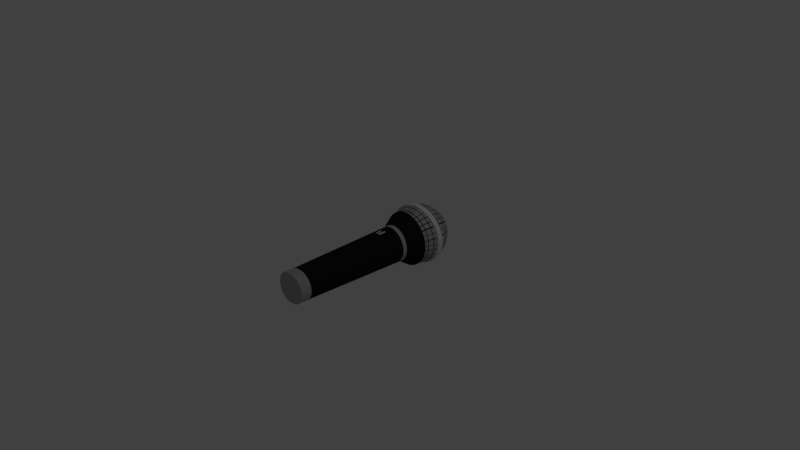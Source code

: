 # Source: micro.blend  (saved by Blender 2.78.0; exported with 4.5.12 LTS)
import bpy
from mathutils import Matrix  # noqa: F401  (used for matrix-valued properties, if any)

bpy.ops.wm.read_factory_settings(use_empty=True)
scene = bpy.context.scene
scene.name = 'Scene'

# ---- collections
col_collection_1 = bpy.data.collections.new('Collection 1'); scene.collection.children.link(col_collection_1)

# ---- materials (node trees are filled in below, after node groups)
mat_micro = bpy.data.materials.new('MICRO')
mat_micro.alpha_threshold = 0.0
mat_micro.use_transparent_shadow = False
mat_micro.diffuse_color = (0.01222, 0.01222, 0.01222, 1.0)
mat_micro.roughness = 0.5
mat_micro.specular_intensity = 0.02542
mat_wire = bpy.data.materials.new('wire')
mat_wire.alpha_threshold = 0.0
mat_wire.use_transparent_shadow = False
mat_wire.diffuse_color = (0.4109, 0.4109, 0.4109, 1.0)
mat_wire.roughness = 0.5
mat_wire.specular_intensity = 0.8727
mat_prata = bpy.data.materials.new('PRATA')
mat_prata.alpha_threshold = 0.0
mat_prata.use_transparent_shadow = False
mat_prata.diffuse_color = (0.7106, 0.7106, 0.7106, 1.0)
mat_prata.roughness = 0.5
mat_prata.specular_intensity = 1.0
mat_material_001 = bpy.data.materials.new('Material.001')
mat_material_001.alpha_threshold = 0.0
mat_material_001.use_transparent_shadow = False
mat_material_001.diffuse_color = (0.08001, 0.08001, 0.08001, 1.0)
mat_material_001.roughness = 0.5

# ---- material node trees

# ---- world
world_world = bpy.data.worlds.new('World'); scene.world = world_world
world_world.color = (0.05088, 0.05088, 0.05088)
world_world.use_sun_shadow = False
world_world.sun_shadow_jitter_overblur = 0.0
world_world.cycles.sampling_method = 'MANUAL'

# ---- cameras
cam_camera = bpy.data.cameras.new('Camera')
cam_camera.clip_end = 100.0
cam_camera.lens = 35.0
cam_camera.sensor_width = 32.0
cam_camera.sensor_height = 18.0
cam_camera.ortho_scale = 7.314
cam_camera.dof.focus_distance = 0.0
cam_camera.dof.aperture_fstop = 128.0

# ---- lights
light_lamp = bpy.data.lights.new('Lamp', 'POINT')
light_lamp.transmission_factor = 0.0
light_lamp.cutoff_distance = 30.0
light_lamp.energy = 100.0
light_lamp.shadow_buffer_clip_start = 1.001
light_lamp.shadow_soft_size = 0.1
light_lamp.shadow_maximum_resolution = 0.006
light_lamp.use_absolute_resolution = True

# ---- meshes
me_cylinder = bpy.data.meshes.new('Cylinder')
me_cylinder.from_pydata([(0.01522, 1.265, -0.08265), (0.02986, 1.242, -0.1562), (0.04335, 1.205, -0.2241), (0.05518, 1.156, -0.2835), (0.06488, 1.095, -0.3323), (0.07209, 1.026, -0.3685), (0.07653, 0.9508, -0.3909), (0.07653, 0.7948, -0.3909), (0.07209, 0.7197, -0.3685), (0.05607, 0.6554, -0.3876), (0.05674, 0.4965, -0.275), (0.02986, 1.265, -0.07821), (0.05857, 1.242, -0.1475), (0.08504, 1.205, -0.2114), (0.1082, 1.156, -0.2674), (0.1273, 1.095, -0.3134), (0.1414, 1.026, -0.3475), (0.1501, 0.9508, -0.3685), (0.1501, 0.7948, -0.3685), (0.1414, 0.7197, -0.3475), (0.1285, 0.6554, -0.3657), (0.1087, 0.4965, -0.2593), (0.04335, 1.265, -0.071), (0.08504, 1.242, -0.1334), (0.1235, 1.205, -0.1909), (0.1571, 1.156, -0.2413), (0.1848, 1.095, -0.2826), (0.2053, 1.026, -0.3134), (0.2179, 0.9508, -0.3323), (0.2179, 0.7948, -0.3323), (0.2053, 0.7197, -0.3134), (0.1952, 0.6554, -0.33), (0.1565, 0.4965, -0.2337), (0.05518, 1.265, -0.0613), (0.1082, 1.242, -0.1144), (0.1571, 1.205, -0.1632), (0.2, 1.156, -0.2061), (0.2352, 1.095, -0.2413), (0.2613, 1.026, -0.2674), (0.2774, 0.9508, -0.2835), (0.2774, 0.7948, -0.2835), (0.2613, 0.7197, -0.2674), (0.2537, 0.6554, -0.282), (0.1985, 0.4965, -0.1992), (0.06488, 1.265, -0.04947), (0.1273, 1.242, -0.09116), (0.1848, 1.205, -0.1296), (0.2352, 1.156, -0.1632), (0.2765, 1.095, -0.1909), (0.3072, 1.026, -0.2114), (0.3262, 0.9508, -0.2241), (0.3262, 0.7948, -0.2241), (0.3072, 0.7197, -0.2114), (0.3017, 0.6554, -0.2235), (0.07209, 1.265, -0.03598), (0.1414, 1.242, -0.0647), (0.2053, 1.205, -0.09116), (0.2613, 1.156, -0.1144), (0.3072, 1.095, -0.1334), (0.3414, 1.026, -0.1475), (0.3624, 0.9508, -0.1562), (0.3624, 0.7948, -0.1562), (0.3414, 0.7197, -0.1475), (0.3374, 0.6554, -0.1568), (0.2585, 0.4965, -0.1094), (0.07653, 1.265, -0.02135), (0.1501, 1.242, -0.03598), (0.2179, 1.205, -0.04947), (0.2774, 1.156, -0.0613), (0.3262, 1.095, -0.071), (0.3624, 1.026, -0.07821), (0.3847, 0.9508, -0.08265), (0.3847, 0.7948, -0.08265), (0.3624, 0.7197, -0.07821), (0.3593, 0.6554, -0.08436), (0.2743, 0.4965, -0.05749), (0.07803, 1.265, -0.006122), (0.1531, 1.242, -0.006122), (0.2222, 1.205, -0.006122), (0.2828, 1.156, -0.006122), (0.3326, 1.095, -0.006122), (0.3695, 1.026, -0.006122), (0.3923, 0.9508, -0.006122), (0.3923, 0.7948, -0.006122), (0.3695, 0.7197, -0.006122), (0.3667, 0.6554, -0.009061), (0.2796, 0.4965, -0.003474), (0.07653, 1.265, 0.009101), (0.1501, 1.242, 0.02374), (0.2179, 1.205, 0.03723), (0.2774, 1.156, 0.04905), (0.3262, 1.095, 0.05876), (0.3624, 1.026, 0.06597), (0.3847, 0.9508, 0.07041), (0.3847, 0.7948, 0.07041), (0.3624, 0.7197, 0.06597), (0.3593, 0.6554, 0.06624), (0.2743, 0.4965, 0.05054), (0.07209, 1.265, 0.02374), (0.1414, 1.242, 0.05245), (0.2053, 1.205, 0.07891), (0.2613, 1.156, 0.1021), (0.3072, 1.095, 0.1211), (0.3414, 1.026, 0.1353), (0.3624, 0.9508, 0.144), (0.3624, 0.7948, 0.144), (0.3414, 0.7197, 0.1353), (0.3374, 0.6554, 0.1386), (0.2585, 0.4965, 0.1025), (0.06488, 1.265, 0.03723), (0.1273, 1.242, 0.07891), (0.1848, 1.205, 0.1173), (0.2352, 1.156, 0.151), (0.2765, 1.095, 0.1786), (0.3072, 1.026, 0.1992), (0.3262, 0.9508, 0.2118), (0.3262, 0.7948, 0.2118), (0.3072, 0.7197, 0.1992), (0.3017, 0.6554, 0.2054), (0.2329, 0.4965, 0.1503), (0.05518, 1.265, 0.04905), (0.1082, 1.242, 0.1021), (0.1571, 1.205, 0.151), (0.2, 1.156, 0.1939), (0.2352, 1.095, 0.229), (0.2613, 1.026, 0.2552), (0.2774, 0.9508, 0.2713), (0.2774, 0.7948, 0.2713), (0.2613, 0.7197, 0.2552), (0.2537, 0.6554, 0.2639), (0.1985, 0.4965, 0.1923), (0.04335, 1.265, 0.05876), (0.08504, 1.242, 0.1211), (0.1235, 1.205, 0.1786), (0.1571, 1.156, 0.229), (0.1848, 1.095, 0.2704), (0.2053, 1.026, 0.3011), (0.2179, 0.9508, 0.3201), (0.2179, 0.7948, 0.3201), (0.2053, 0.7197, 0.3011), (0.1952, 0.6554, 0.3119), (0.1565, 0.4965, 0.2267), (0.02986, 1.265, 0.06597), (0.05857, 1.242, 0.1353), (0.08504, 1.205, 0.1992), (0.1082, 1.156, 0.2552), (0.1273, 1.095, 0.3011), (0.1414, 1.026, 0.3353), (0.1501, 0.9508, 0.3563), (0.1501, 0.7948, 0.3563), (0.1414, 0.7197, 0.3353), (0.1285, 0.6554, 0.3475), (0.1087, 0.4965, 0.2523), (0.01522, 1.265, 0.07041), (0.02986, 1.242, 0.144), (0.04335, 1.205, 0.2118), (0.05518, 1.156, 0.2713), (0.06488, 1.095, 0.3201), (0.07209, 1.026, 0.3563), (0.07653, 0.9508, 0.3786), (0.07653, 0.7948, 0.3786), (0.07209, 0.7197, 0.3563), (0.05607, 0.6554, 0.3695), (0.05674, 0.4965, 0.2681), (-2.885e-09, 1.265, 0.07191), (1.649e-08, 1.242, 0.1469), (1.053e-08, 1.205, 0.2161), (-1.033e-08, 1.156, 0.2767), (-3.417e-08, 1.095, 0.3264), (2.543e-08, 1.026, 0.3634), (-3.417e-08, 0.9508, 0.3862), (-3.417e-08, 0.7948, 0.3862), (2.543e-08, 0.7197, 0.3634), (0.0, 0.6554, 0.3769), (0.0, 0.4965, 0.2734), (-7.241e-08, 1.273, -0.006122), (1.5e-08, 1.265, -0.08415), (3.139e-08, 1.242, -0.1592), (4.331e-08, 1.205, -0.2283), (6.119e-08, 1.156, -0.2889), (1.089e-07, 1.095, -0.3387), (2.543e-08, 1.026, -0.3756), (1.029e-07, 0.9508, -0.3984), (1.029e-07, 0.7948, -0.3984), (2.543e-08, 0.7197, -0.3756), (0.0, 0.6554, -0.395), (0.0, 0.4965, -0.2803), (0.0, -1.111, -0.2082), (0.0, 0.4409, -0.2628), (0.05602, -1.111, -0.2043), (0.03477, 0.4409, -0.2579), (0.09393, -1.111, -0.1928), (0.08292, 0.4409, -0.2433), (0.1289, -1.111, -0.1741), (0.1273, 0.4409, -0.2196), (0.1595, -1.111, -0.149), (0.1662, 0.4409, -0.1876), (0.1846, -1.111, -0.1184), (0.1981, 0.4409, -0.1487), (0.2033, -1.111, -0.08345), (0.2219, 0.4409, -0.1044), (0.2148, -1.111, -0.04554), (0.2365, 0.4409, -0.0562), (0.2187, -1.111, -0.006122), (0.2414, 0.4409, -0.006122), (0.2148, -1.111, 0.0333), (0.2365, 0.4409, 0.04396), (0.2033, -1.111, 0.0712), (0.2219, 0.4409, 0.09212), (0.1846, -1.111, 0.1061), (0.1981, 0.4409, 0.1365), (0.1595, -1.111, 0.1368), (0.1662, 0.4409, 0.1754), (0.1289, -1.111, 0.1619), (0.1273, 0.4409, 0.2073), (0.09393, -1.111, 0.1806), (0.08292, 0.4409, 0.231), (0.05602, -1.111, 0.1921), (0.03477, 0.4409, 0.2457), (0.0, -1.111, 0.1959), (0.0, 0.4409, 0.2506), (0.0, -1.255, -0.2099), (0.05112, -1.255, -0.206), (0.08936, -1.255, -0.1944), (0.1246, -1.255, -0.1756), (0.1555, -1.255, -0.1502), (0.1808, -1.255, -0.1194), (0.1997, -1.255, -0.08412), (0.2113, -1.255, -0.04589), (0.2152, -1.255, -0.006122), (0.2113, -1.255, 0.03364), (0.1997, -1.255, 0.07188), (0.1808, -1.255, 0.1071), (0.1555, -1.255, 0.138), (0.1246, -1.255, 0.1634), (0.08936, -1.255, 0.1822), (0.05112, -1.255, 0.1938), (0.0, -1.255, 0.1977), (0.2331, 0.4967, -0.1556), (0.0, 0.2498, -0.2561), (0.03738, 0.2498, -0.2513), (0.08428, 0.2498, -0.2371), (0.1275, 0.2498, -0.214), (0.1654, 0.2498, -0.1829), (0.1965, 0.2498, -0.145), (0.2196, 0.2498, -0.1018), (0.2338, 0.2498, -0.05489), (0.2386, 0.2498, -0.006122), (0.2338, 0.2498, 0.04265), (0.2196, 0.2498, 0.08954), (0.1965, 0.2498, 0.1328), (0.1654, 0.2498, 0.1706), (0.1275, 0.2498, 0.2017), (0.08428, 0.2498, 0.2248), (0.03738, 0.2498, 0.2391), (0.0, 0.2498, 0.2439), (0.03867, 0.1562, -0.2481), (0.08494, 0.1562, -0.234), (0.1276, 0.1562, -0.2112), (0.165, 0.1562, -0.1806), (0.1957, 0.1562, -0.1432), (0.2185, 0.1562, -0.1005), (0.2325, 0.1562, -0.05425), (0.2372, 0.1562, -0.006122), (0.2325, 0.1562, 0.042), (0.2185, 0.1562, 0.08828), (0.1957, 0.1562, 0.1309), (0.165, 0.1562, 0.1683), (0.1276, 0.1562, 0.199), (0.08494, 0.1562, 0.2218), (0.03867, 0.1562, 0.2358), (0.0, 0.1562, 0.2406), (0.0, 0.1562, -0.2528), (0.02759, 1.156, 0.274), (0.02168, 1.205, 0.214), (0.01493, 1.242, 0.1455), (0.03827, 0.7948, 0.3824), (0.007612, 1.265, 0.07116), (0.03827, 0.9508, 0.3824), (0.03605, 1.026, 0.3599), (0.03903, 0.4965, 0.2707), (0.03244, 1.095, 0.3232), (0.0, 0.6554, 0.3732), (0.03605, 0.7197, 0.3599), (0.02801, -1.111, 0.194), (0.01738, 0.4409, 0.2481), (0.02556, -1.255, 0.1957), (0.01869, 0.2498, 0.2415), (0.01933, 0.1562, 0.2382), (0.0, 0.1874, -0.2539), (0.0, 0.2186, -0.255), (0.03781, 0.2186, -0.2502), (0.03824, 0.1874, -0.2491), (0.0845, 0.2186, -0.2361), (0.08472, 0.1874, -0.235), (0.1275, 0.2186, -0.2131), (0.1276, 0.1874, -0.2121), (0.1652, 0.2186, -0.1821), (0.1651, 0.1874, -0.1813), (0.1962, 0.2186, -0.1444), (0.1959, 0.1874, -0.1438), (0.2192, 0.2186, -0.1014), (0.2188, 0.1874, -0.1009), (0.2334, 0.2186, -0.05468), (0.2329, 0.1874, -0.05446), (0.2381, 0.2186, -0.006122), (0.2377, 0.1874, -0.006122), (0.2334, 0.2186, 0.04243), (0.2329, 0.1874, 0.04222), (0.2192, 0.2186, 0.08912), (0.2188, 0.1874, 0.0887), (0.1962, 0.2186, 0.1322), (0.1959, 0.1874, 0.1315), (0.1652, 0.2186, 0.1699), (0.1651, 0.1874, 0.1691), (0.1275, 0.2186, 0.2008), (0.1276, 0.1874, 0.1999), (0.0845, 0.2186, 0.2238), (0.08472, 0.1874, 0.2228), (0.03781, 0.2186, 0.238), (0.03824, 0.1874, 0.2369), (0.0, 0.2186, 0.2428), (0.0, 0.1874, 0.2417), (0.01891, 0.2186, 0.2404), (0.01912, 0.1874, 0.2393), (0.07728, 0.8338, -0.3946), (0.1516, 0.8338, -0.3721), (0.2201, 0.8338, -0.3355), (0.2801, 0.8338, -0.2862), (0.3294, 0.8338, -0.2262), (0.366, 0.8338, -0.1577), (0.3885, 0.8338, -0.0834), (0.3961, 0.8338, -0.006122), (0.3885, 0.8338, 0.07116), (0.366, 0.8338, 0.1455), (0.3294, 0.8338, 0.214), (0.2801, 0.8338, 0.274), (0.2201, 0.8338, 0.3232), (0.1516, 0.8338, 0.3599), (0.07728, 0.8338, 0.3824), (0.0, 0.8338, 0.39), (0.0, 0.8338, -0.4023), (0.03864, 0.8338, 0.3862), (0.07728, 0.9118, -0.3946), (0.1516, 0.9118, -0.3721), (0.2201, 0.9118, -0.3355), (0.2801, 0.9118, -0.2862), (0.3294, 0.9118, -0.2262), (0.366, 0.9118, -0.1577), (0.3885, 0.9118, -0.0834), (0.3961, 0.9118, -0.006122), (0.3885, 0.9118, 0.07116), (0.366, 0.9118, 0.1455), (0.3294, 0.9118, 0.214), (0.2801, 0.9118, 0.274), (0.2201, 0.9118, 0.3232), (0.1516, 0.9118, 0.3599), (0.07728, 0.9118, 0.3824), (0.0, 0.9118, 0.39), (0.0, 0.9118, -0.4023), (0.03864, 0.9118, 0.3862), (0.07633, 0.8728, -0.4097), (0.188, 0.8728, -0.3723), (0.2571, 0.8728, -0.3353), (0.3177, 0.8728, -0.2856), (0.3675, 0.8728, -0.225), (0.4044, 0.8728, -0.1558), (0.4272, 0.8728, -0.08078), (0.4349, 0.8728, -0.002749), (0.4272, 0.8728, 0.07528), (0.4044, 0.8728, 0.1503), (0.3675, 0.8728, 0.2195), (0.3177, 0.8728, 0.2801), (0.2571, 0.8728, 0.3298), (0.188, 0.8728, 0.3668), (0.08512, 0.8728, 0.3997), (0.0, 0.8728, 0.4099), (0.0, 0.8728, -0.4174), (0.0461, 0.8728, 0.4078), (0.07558, 0.8338, -0.4059), (0.1865, 0.8338, -0.3687), (0.255, 0.8338, -0.3321), (0.315, 0.8338, -0.2829), (0.3643, 0.8338, -0.2228), (0.4009, 0.8338, -0.1543), (0.4234, 0.8338, -0.08003), (0.431, 0.8338, -0.002749), (0.4234, 0.8338, 0.07453), (0.4009, 0.8338, 0.1488), (0.3643, 0.8338, 0.2173), (0.315, 0.8338, 0.2774), (0.255, 0.8338, 0.3266), (0.1865, 0.8338, 0.3632), (0.08437, 0.8338, 0.396), (0.0, 0.8338, 0.406), (0.0, 0.8338, -0.4135), (0.04573, 0.8338, 0.404), (0.07558, 0.9118, -0.4059), (0.1865, 0.9118, -0.3687), (0.255, 0.9118, -0.3321), (0.315, 0.9118, -0.2829), (0.3643, 0.9118, -0.2228), (0.4009, 0.9118, -0.1543), (0.4234, 0.9118, -0.08003), (0.431, 0.9118, -0.002749), (0.4234, 0.9118, 0.07453), (0.4009, 0.9118, 0.1488), (0.3643, 0.9118, 0.2173), (0.315, 0.9118, 0.2774), (0.255, 0.9118, 0.3266), (0.1865, 0.9118, 0.3632), (0.08437, 0.9118, 0.396), (0.0, 0.9118, 0.406), (0.0, 0.9118, -0.4135), (0.04573, 0.9118, 0.404), (0.06578, 0.6318, -0.3368), (0.129, 0.6318, -0.3176), (0.1873, 0.6318, -0.2865), (0.2384, 0.6318, -0.2445), (0.2804, 0.6318, -0.1935), (0.3115, 0.6318, -0.1352), (0.3307, 0.6318, -0.0719), (0.3372, 0.6318, -0.006122), (0.3307, 0.6318, 0.05966), (0.3115, 0.6318, 0.1229), (0.2804, 0.6318, 0.1812), (0.2384, 0.6318, 0.2323), (0.1873, 0.6318, 0.2742), (0.129, 0.6318, 0.3054), (0.06578, 0.6318, 0.3246), (0.0, 0.6318, 0.3311), (0.0, 0.6318, -0.3433), (0.03289, 0.6318, 0.3278), (0.07271, 1.015, -0.3716), (0.1426, 1.015, -0.3504), (0.207, 1.015, -0.316), (0.2635, 1.015, -0.2696), (0.3099, 1.015, -0.2132), (0.3443, 1.015, -0.1487), (0.3655, 1.015, -0.07883), (0.3727, 1.015, -0.006122), (0.3655, 1.015, 0.06658), (0.3443, 1.015, 0.1365), (0.3099, 1.015, 0.2009), (0.2635, 1.015, 0.2574), (0.207, 1.015, 0.3037), (0.1426, 1.015, 0.3382), (0.07271, 1.015, 0.3594), (0.0, 1.015, 0.3666), (0.0, 1.015, -0.3788), (0.03635, 1.015, 0.363), (0.06597, 1.085, -0.3378), (0.1294, 1.085, -0.3186), (0.1879, 1.085, -0.2873), (0.2391, 1.085, -0.2452), (0.2812, 1.085, -0.194), (0.3124, 1.085, -0.1355), (0.3317, 1.085, -0.0721), (0.3382, 1.085, -0.006122), (0.3317, 1.085, 0.05985), (0.3124, 1.085, 0.1233), (0.2812, 1.085, 0.1818), (0.2391, 1.085, 0.233), (0.1879, 1.085, 0.2751), (0.1294, 1.085, 0.3063), (0.06597, 1.085, 0.3256), (0.0, 1.085, 0.332), (0.0, 1.085, -0.3443), (0.03299, 1.085, 0.3288), (0.07673, 0.9405, -0.3919), (0.1505, 0.9405, -0.3695), (0.2185, 0.9405, -0.3331), (0.2781, 0.9405, -0.2842), (0.327, 0.9405, -0.2246), (0.3634, 0.9405, -0.1566), (0.3857, 0.9405, -0.08285), (0.3933, 0.9405, -0.006122), (0.3857, 0.9405, 0.07061), (0.3634, 0.9405, 0.1444), (0.327, 0.9405, 0.2124), (0.2781, 0.9405, 0.272), (0.2185, 0.9405, 0.3209), (0.1505, 0.9405, 0.3572), (0.07673, 0.9405, 0.3796), (0.0, 0.9405, 0.3872), (0.0, 0.9405, -0.3994), (0.03837, 0.9405, 0.3834), (0.07595, 0.785, -0.3879), (0.149, 0.785, -0.3658), (0.2163, 0.785, -0.3298), (0.2753, 0.785, -0.2814), (0.3237, 0.785, -0.2224), (0.3597, 0.785, -0.1551), (0.3818, 0.785, -0.08207), (0.3893, 0.785, -0.006122), (0.3818, 0.785, 0.06983), (0.3597, 0.785, 0.1429), (0.3237, 0.785, 0.2102), (0.2753, 0.785, 0.2692), (0.2163, 0.785, 0.3176), (0.149, 0.785, 0.3536), (0.07595, 0.785, 0.3757), (0.0, 0.785, 0.3832), (0.0, 0.785, -0.3954), (0.03797, 0.785, 0.3794), (0.0713, 0.7088, -0.3646), (0.1399, 0.7088, -0.3438), (0.2031, 0.7088, -0.31), (0.2584, 0.7088, -0.2646), (0.3039, 0.7088, -0.2092), (0.3377, 0.7088, -0.146), (0.3585, 0.7088, -0.07743), (0.3655, 0.7088, -0.006122), (0.3585, 0.7088, 0.06518), (0.3377, 0.7088, 0.1337), (0.3039, 0.7088, 0.1969), (0.2584, 0.7088, 0.2523), (0.2031, 0.7088, 0.2978), (0.1399, 0.7088, 0.3315), (0.0713, 0.7088, 0.3523), (0.0, 0.7088, 0.3594), (0.0, 0.7088, -0.3716), (0.03565, 0.7088, 0.3559), (0.05708, 1.144, -0.2931), (0.112, 1.144, -0.2764), (0.1626, 1.144, -0.2494), (0.2069, 1.144, -0.213), (0.2433, 1.144, -0.1687), (0.2703, 1.144, -0.1181), (0.287, 1.144, -0.0632), (0.2926, 1.144, -0.006122), (0.287, 1.144, 0.05096), (0.2703, 1.144, 0.1058), (0.2433, 1.144, 0.1564), (0.2069, 1.144, 0.2008), (0.1626, 1.144, 0.2372), (0.112, 1.144, 0.2642), (0.05708, 1.144, 0.2809), (0.0, 1.144, 0.2865), (0.0, 1.144, -0.2987), (0.02854, 1.144, 0.2837), (0.04593, 1.195, -0.237), (0.09009, 1.195, -0.2236), (0.1308, 1.195, -0.2019), (0.1665, 1.195, -0.1726), (0.1957, 1.195, -0.1369), (0.2175, 1.195, -0.09621), (0.2309, 1.195, -0.05205), (0.2354, 1.195, -0.006122), (0.2309, 1.195, 0.03981), (0.2175, 1.195, 0.08397), (0.1957, 1.195, 0.1247), (0.1665, 1.195, 0.1603), (0.1308, 1.195, 0.1896), (0.09009, 1.195, 0.2114), (0.04593, 1.195, 0.2248), (0.0, 1.195, 0.2293), (0.0, 1.195, -0.2415), (0.02296, 1.195, 0.227), (0.03176, 1.237, -0.1658), (0.0623, 1.237, -0.1565), (0.09045, 1.237, -0.1415), (0.1151, 1.237, -0.1212), (0.1354, 1.237, -0.09657), (0.1504, 1.237, -0.06842), (0.1597, 1.237, -0.03788), (0.1628, 1.237, -0.006122), (0.1597, 1.237, 0.02564), (0.1504, 1.237, 0.05618), (0.1354, 1.237, 0.08433), (0.1151, 1.237, 0.109), (0.09045, 1.237, 0.1292), (0.0623, 1.237, 0.1443), (0.03176, 1.237, 0.1536), (0.0, 1.237, 0.1567), (0.0, 1.237, -0.1689), (0.01588, 1.237, 0.1551), (0.01808, 1.261, -0.09703), (0.03547, 1.261, -0.09176), (0.0515, 1.261, -0.08319), (0.06554, 1.261, -0.07167), (0.07707, 1.261, -0.05762), (0.08564, 1.261, -0.04159), (0.09091, 1.261, -0.02421), (0.09269, 1.261, -0.006122), (0.09091, 1.261, 0.01196), (0.08564, 1.261, 0.02935), (0.07707, 1.261, 0.04537), (0.06554, 1.261, 0.05942), (0.0515, 1.261, 0.07095), (0.03547, 1.261, 0.07951), (0.01808, 1.261, 0.08479), (0.0, 1.261, 0.08657), (0.0, 1.261, -0.09881), (0.009042, 1.261, 0.08568), (0.0, 0.3821, -0.2608), (0.03557, 0.3821, -0.2559), (0.08334, 0.3821, -0.2414), (0.1274, 0.3821, -0.2178), (0.166, 0.3821, -0.1862), (0.1976, 0.3821, -0.1476), (0.2212, 0.3821, -0.1036), (0.2356, 0.3821, -0.0558), (0.2405, 0.3821, -0.006122), (0.2356, 0.3821, 0.04356), (0.2212, 0.3821, 0.09133), (0.1976, 0.3821, 0.1353), (0.166, 0.3821, 0.1739), (0.1274, 0.3821, 0.2056), (0.08334, 0.3821, 0.2291), (0.03557, 0.3821, 0.2436), (0.0, 0.3821, 0.2485), (0.01779, 0.3821, 0.2461), (0.01675, 1.205, 0.2144), (0.01154, 1.242, 0.1458), (0.005882, 1.265, 0.07133), (0.02957, 0.9508, 0.3833), (0.02785, 1.026, 0.3607), (0.03501, 0.4965, 0.2713), (0.02507, 1.095, 0.324), (0.0, 0.6554, 0.3741), (0.02785, 0.7197, 0.3607), (0.01176, 1.267, 0.05302), (0.02165, -1.111, 0.1944), (0.01975, -1.255, 0.1962), (0.01444, 0.2498, 0.242), (0.01494, 0.1562, 0.2387), (0.02132, 1.156, 0.2746), (0.02957, 0.7948, 0.3833), (0.01343, 0.4409, 0.2487), (0.01477, 0.1874, 0.2398), (0.01461, 0.2186, 0.2409), (0.02986, 0.8338, 0.3871), (0.02986, 0.9118, 0.3871), (0.03563, 0.8728, 0.4083), (0.03534, 0.8338, 0.4045), (0.03534, 0.9118, 0.4045), (0.02542, 0.6318, 0.3286), (0.02809, 1.015, 0.3638), (0.02549, 1.085, 0.3295), (0.02965, 0.9405, 0.3843), (0.02934, 0.785, 0.3803), (0.02755, 0.7088, 0.3567), (0.02205, 1.144, 0.2843), (0.01775, 1.195, 0.2276), (0.01227, 1.237, 0.1555), (0.006987, 1.261, 0.08588), (0.01374, 0.3821, 0.2466), (0.05016, 1.156, 0.2718), (0.06957, 0.7948, 0.3793), (0.0, 1.271, 0.008065), (0.03161, 0.4409, 0.2461), (0.03941, 1.205, 0.2122), (0.02715, 1.242, 0.1443), (0.01384, 1.265, 0.07055), (0.06957, 0.9508, 0.3793), (0.06554, 1.026, 0.3569), (0.05352, 0.4965, 0.2686), (0.05898, 1.095, 0.3206), (0.04587, 0.6554, 0.3702), (0.06554, 0.7197, 0.3569), (0.05093, -1.111, 0.1924), (0.04648, -1.255, 0.1941), (0.03399, 0.2498, 0.2395), (0.03515, 0.1562, 0.2363), (0.03476, 0.1874, 0.2373), (0.03437, 0.2186, 0.2384), (0.07026, 0.8338, 0.3831), (0.07026, 0.9118, 0.3831), (0.07803, 0.8728, 0.4012), (0.07734, 0.8338, 0.3974), (0.07734, 0.9118, 0.3974), (0.0598, 0.6318, 0.3252), (0.0661, 1.015, 0.36), (0.05998, 1.085, 0.3261), (0.06975, 0.9405, 0.3803), (0.06905, 0.785, 0.3764), (0.06482, 0.7088, 0.353), (0.05189, 1.144, 0.2814), (0.04175, 1.195, 0.2252), (0.02887, 1.237, 0.1538), (0.01644, 1.261, 0.08495), (0.03234, 0.3821, 0.2441), (0.01069, 1.267, 0.05635), (0.1396, 0.7948, 0.3595), (0.1396, 0.9508, 0.3595), (0.05447, 1.242, 0.1365), (0.02777, 1.265, 0.0666), (0.1315, 1.026, 0.3383), (0.1013, 0.4965, 0.2546), (0.1181, 0.6554, 0.3507), (0.1184, 1.095, 0.3038), (0.1315, 0.7197, 0.3383), (0.1007, 1.156, 0.2575), (0.07908, 1.205, 0.201), (0.002393, 1.205, 0.2159), (0.001648, 1.242, 0.1468), (0.0008402, 1.265, 0.07183), (0.004224, 0.9508, 0.3857), (0.003979, 1.026, 0.363), (0.02328, 0.4965, 0.2731), (0.003581, 1.095, 0.3261), (0.0, 0.6554, 0.3765), (0.003979, 0.7197, 0.363), (0.08852, -1.111, 0.1822), (0.07604, 0.4409, 0.2331), (0.003092, -1.111, 0.1957), (0.0839, -1.255, 0.1838), (0.002822, -1.255, 0.1975), (0.002063, 0.2498, 0.2436), (0.07758, 0.2498, 0.2269), (0.07833, 0.1562, 0.2238), (0.002134, 0.1562, 0.2403), (0.07808, 0.1874, 0.2248), (0.07783, 0.2186, 0.2258), (0.002111, 0.1874, 0.2414), (0.002087, 0.2186, 0.2425), (0.004265, 0.8338, 0.3896), (0.141, 0.8338, 0.3631), (0.004265, 0.9118, 0.3896), (0.141, 0.9118, 0.3631), (0.1733, 0.8728, 0.3715), (0.005089, 0.8728, 0.4096), (0.005048, 0.8338, 0.4058), (0.1719, 0.8338, 0.3679), (0.005048, 0.9118, 0.4058), (0.1719, 0.9118, 0.3679), (0.003631, 0.6318, 0.3307), (0.12, 0.6318, 0.3081), (0.004013, 1.015, 0.3662), (0.1326, 1.015, 0.3412), (0.003641, 1.085, 0.3317), (0.1204, 1.085, 0.3091), (0.004235, 0.9405, 0.3868), (0.14, 0.9405, 0.3604), (0.004192, 0.785, 0.3828), (0.1385, 0.785, 0.3567), (0.003936, 0.7088, 0.359), (0.1301, 0.7088, 0.3345), (0.003151, 1.144, 0.2862), (0.1041, 1.144, 0.2666), (0.002535, 1.195, 0.229), (0.08378, 1.195, 0.2133), (0.001753, 1.237, 0.1565), (0.05794, 1.237, 0.1456), (0.0009981, 1.261, 0.08647), (0.03299, 1.261, 0.08027), (0.001963, 0.3821, 0.2482), (0.07652, 0.3821, 0.2312), (0.00168, 1.272, 0.002326), (0.003045, 1.156, 0.2764), (0.004224, 0.7948, 0.3857), (0.001919, 0.4409, 0.2503), (0.001528, 1.271, 0.01496), (0.08041, 1.242, 0.1236), (0.04099, 1.265, 0.06002), (0.2061, 0.9508, 0.3264), (0.1941, 1.026, 0.3071), (0.1482, 0.4965, 0.2312), (0.1835, 0.6554, 0.3181), (0.1747, 1.095, 0.2758), (0.1486, 1.156, 0.2336), (0.1941, 0.7197, 0.3071), (0.1167, 1.205, 0.1822), (0.2061, 0.7948, 0.3264), (0.1228, -1.111, 0.1652), (0.1195, 0.4409, 0.2115), (0.1184, -1.255, 0.1667), (0.1199, 0.2498, 0.2058), (0.1201, 0.1562, 0.203), (0.1201, 0.1874, 0.2039), (0.12, 0.2186, 0.2048), (0.2081, 0.8338, 0.3297), (0.2081, 0.9118, 0.3297), (0.245, 0.8728, 0.3363), (0.243, 0.8338, 0.333), (0.243, 0.9118, 0.333), (0.1771, 0.6318, 0.2797), (0.1958, 1.015, 0.3098), (0.1776, 1.085, 0.2805), (0.2066, 0.9405, 0.3273), (0.2045, 0.785, 0.3239), (0.192, 0.7088, 0.3037), (0.1537, 1.144, 0.2419), (0.1237, 1.195, 0.1934), (0.08552, 1.237, 0.1319), (0.04869, 1.261, 0.07245), (0.1197, 0.3821, 0.2097), (0.2523, 1.026, 0.2625), (0.2271, 1.095, 0.2356), (0.1918, 0.4965, 0.1978), (0.2444, 0.6554, 0.2715), (0.1931, 1.156, 0.1995), (0.2523, 0.7197, 0.2625), (0.2679, 0.7948, 0.2791), (0.1517, 1.205, 0.1554), (0.1045, 1.242, 0.1052), (0.05329, 1.265, 0.0506), (0.2679, 0.9508, 0.2791), (0.1546, -1.111, 0.1408), (0.16, 0.4409, 0.1805), (0.1506, -1.255, 0.1421), (0.1593, 0.2498, 0.1756), (0.159, 0.1562, 0.1732), (0.1591, 0.1874, 0.174), (0.1592, 0.2186, 0.1748), (0.2705, 0.8338, 0.2819), (0.2705, 0.9118, 0.2819), (0.3081, 0.8728, 0.288), (0.3054, 0.8338, 0.2852), (0.3054, 0.9118, 0.2852), (0.2303, 0.6318, 0.239), (0.2545, 1.015, 0.2648), (0.2309, 1.085, 0.2397), (0.2686, 0.9405, 0.2798), (0.2659, 0.785, 0.2769), (0.2496, 0.7088, 0.2596), (0.1998, 1.144, 0.2066), (0.1608, 1.195, 0.165), (0.1112, 1.237, 0.1122), (0.0633, 1.261, 0.06126), (0.1598, 0.3821, 0.179), (0.2666, 1.095, 0.1907), (0.2268, 1.156, 0.1612), (0.2963, 0.7197, 0.2125), (0.3145, 0.7948, 0.226), (0.1782, 1.205, 0.1254), (0.1227, 1.242, 0.08445), (0.06256, 1.265, 0.04005), (0.3145, 0.9508, 0.226), (0.2963, 1.026, 0.2125), (0.2247, 0.4965, 0.1604), (0.2902, 0.6554, 0.2193), (0.1786, -1.111, 0.1134), (0.1905, 0.4409, 0.1458), (0.1748, -1.255, 0.1145), (0.189, 0.2498, 0.1418), (0.1883, 0.1562, 0.1399), (0.1886, 0.1874, 0.1405), (0.1888, 0.2186, 0.1412), (0.3176, 0.8338, 0.2283), (0.3176, 0.9118, 0.2283), (0.3556, 0.8728, 0.2339), (0.3525, 0.8338, 0.2317), (0.3525, 0.9118, 0.2317), (0.2703, 0.6318, 0.1934), (0.2988, 1.015, 0.2144), (0.2711, 1.085, 0.194), (0.3153, 0.9405, 0.2266), (0.3121, 0.785, 0.2242), (0.293, 0.7088, 0.2102), (0.2346, 1.144, 0.167), (0.1888, 1.195, 0.1332), (0.1305, 1.237, 0.09022), (0.07432, 1.261, 0.04873), (0.1901, 0.3821, 0.1446), (0.203, 1.205, 0.08319), (0.1398, 1.242, 0.0554), (0.3584, 0.7948, 0.1516), (0.3584, 0.9508, 0.1516), (0.07129, 1.265, 0.02524), (0.3376, 1.026, 0.1424), (0.2557, 0.4965, 0.1078), (0.3334, 0.6554, 0.1461), (0.3038, 1.095, 0.1275), (0.3376, 0.7197, 0.1424), (0.2584, 1.156, 0.1076), (0.2012, -1.111, 0.07509), (0.2192, 0.4409, 0.09706), (0.1976, -1.255, 0.0758), (0.217, 0.2498, 0.09435), (0.2159, 0.1562, 0.09303), (0.2163, 0.1874, 0.09347), (0.2166, 0.2186, 0.09391), (0.3619, 0.8338, 0.1531), (0.3619, 0.9118, 0.1531), (0.4003, 0.8728, 0.158), (0.3968, 0.8338, 0.1565), (0.3968, 0.9118, 0.1565), (0.308, 0.6318, 0.1294), (0.3405, 1.015, 0.1437), (0.309, 1.085, 0.1298), (0.3593, 0.9405, 0.152), (0.3557, 0.785, 0.1504), (0.3339, 0.7088, 0.1408), (0.2673, 1.144, 0.1115), (0.2151, 1.195, 0.0885), (0.1487, 1.237, 0.05931), (0.08468, 1.261, 0.03113), (0.2185, 0.3821, 0.09623), (0.2158, 1.205, 0.0443), (0.1486, 1.242, 0.02861), (0.381, 0.9508, 0.08289), (0.2716, 0.4965, 0.05935), (0.07578, 1.265, 0.01158), (0.3589, 1.026, 0.07773), (0.3556, 0.6554, 0.07853), (0.323, 1.095, 0.06934), (0.2747, 1.156, 0.05806), (0.3589, 0.7197, 0.07773), (0.381, 0.7948, 0.08289), (0.2128, -1.111, 0.03973), (0.234, 0.4409, 0.05213), (0.2093, -1.255, 0.04013), (0.2314, 0.2498, 0.0506), (0.2301, 0.1562, 0.04986), (0.2305, 0.1874, 0.0501), (0.231, 0.2186, 0.05035), (0.3847, 0.8338, 0.08377), (0.3847, 0.9118, 0.08377), (0.4233, 0.8728, 0.08801), (0.4196, 0.8338, 0.08714), (0.4196, 0.9118, 0.08714), (0.3274, 0.6318, 0.07039), (0.3619, 1.015, 0.07844), (0.3284, 1.085, 0.07062), (0.382, 0.9405, 0.08313), (0.3781, 0.785, 0.08222), (0.3549, 0.7088, 0.07681), (0.2841, 1.144, 0.06027), (0.2286, 1.195, 0.0473), (0.1581, 1.237, 0.03082), (0.09002, 1.261, 0.01491), (0.2332, 0.3821, 0.05166), (0.2791, 0.4965, 0.001537), (0.07789, 1.265, -0.00471), (0.3916, 0.9508, 0.0009787), (0.3689, 1.026, 0.0005667), (0.332, 1.095, -0.0001024), (0.3661, 0.6554, -0.002075), (0.2823, 1.156, -0.001003), (0.3689, 0.7197, 0.0005666), (0.3916, 0.7948, 0.0009787), (0.2218, 1.205, -0.0021), (0.1528, 1.242, -0.003352), (0.2183, -1.111, -0.002465), (0.2409, 0.4409, -0.001476), (0.2148, -1.255, -0.002433), (0.2382, 0.2498, -0.001597), (0.2368, 0.1562, -0.001657), (0.2372, 0.1874, -0.001637), (0.2377, 0.2186, -0.001617), (0.3954, 0.8338, 0.001048), (0.3954, 0.9118, 0.001048), (0.4342, 0.8728, 0.004491), (0.4303, 0.8338, 0.004422), (0.4303, 0.9118, 0.004422), (0.3366, 0.6318, -1.872e-05), (0.372, 1.015, 0.0006237), (0.3376, 1.085, -8.527e-07), (0.3926, 0.9405, 0.0009972), (0.3886, 0.785, 0.0009248), (0.3648, 0.7088, 0.0004936), (0.2921, 1.144, -0.0008258), (0.235, 1.195, -0.001861), (0.1625, 1.237, -0.003175), (0.09253, 1.261, -0.004444), (0.2401, 0.3821, -0.001513), (0.3634, 1.026, -0.06801), (0.3271, 1.095, -0.06182), (0.275, 0.4965, -0.04984), (0.3604, 0.6554, -0.0737), (0.3634, 0.7197, -0.06801), (0.2782, 1.156, -0.05349), (0.3858, 0.7948, -0.07182), (0.2185, 1.205, -0.04334), (0.1505, 1.242, -0.03176), (0.07674, 1.265, -0.01919), (0.3858, 0.9508, -0.07182), (0.2153, -1.111, -0.03996), (0.2372, 0.4409, -0.04911), (0.2118, -1.255, -0.04026), (0.2345, 0.2498, -0.04799), (0.2332, 0.1562, -0.04744), (0.2336, 0.1874, -0.04762), (0.234, 0.2186, -0.0478), (0.3896, 0.8338, -0.07246), (0.3896, 0.9118, -0.07246), (0.4283, 0.8728, -0.06973), (0.4245, 0.8338, -0.06909), (0.4245, 0.9118, -0.06909), (0.3316, 0.6318, -0.06259), (0.3665, 1.015, -0.06853), (0.3326, 1.085, -0.06276), (0.3868, 0.9405, -0.07199), (0.3829, 0.785, -0.07132), (0.3595, 0.7088, -0.06733), (0.2878, 1.144, -0.05512), (0.2315, 1.195, -0.04555), (0.1601, 1.237, -0.03339), (0.09116, 1.261, -0.02165), (0.2363, 0.3821, -0.04877), (0.3093, 1.095, -0.1266), (0.263, 1.156, -0.1086), (0.2067, 1.205, -0.08662), (0.3437, 0.7197, -0.14), (0.3649, 0.7948, -0.1482), (0.1424, 1.242, -0.06157), (0.3649, 0.9508, -0.1482), (0.07257, 1.265, -0.03439), (0.3437, 1.026, -0.14), (0.2602, 0.4965, -0.1038), (0.3398, 0.6554, -0.1489), (0.2045, -1.111, -0.07932), (0.2234, 0.4409, -0.09912), (0.2009, -1.255, -0.07996), (0.2211, 0.2498, -0.09668), (0.22, 0.1562, -0.09549), (0.2204, 0.1874, -0.09589), (0.2207, 0.2186, -0.09629), (0.3684, 0.8338, -0.1496), (0.3684, 0.9118, -0.1496), (0.4069, 0.8728, -0.1476), (0.4033, 0.8338, -0.1463), (0.4033, 0.9118, -0.1463), (0.3136, 0.6318, -0.1283), (0.3466, 1.015, -0.1411), (0.3145, 1.085, -0.1286), (0.3658, 0.9405, -0.1486), (0.3621, 0.785, -0.1472), (0.3399, 0.7088, -0.1385), (0.2721, 1.144, -0.1121), (0.219, 1.195, -0.09141), (0.1514, 1.237, -0.0651), (0.08621, 1.261, -0.0397), (0.2227, 0.3821, -0.09837), (0.3139, 0.7197, -0.1991), (0.3332, 0.7948, -0.2109), (0.1887, 1.205, -0.1221), (0.13, 1.242, -0.08604), (0.3332, 0.9508, -0.2109), (0.06628, 1.265, -0.04686), (0.3139, 1.026, -0.1991), (0.3086, 0.6554, -0.2106), (0.2825, 1.095, -0.1798), (0.2402, 1.156, -0.1538), (0.1882, -1.111, -0.1116), (0.2027, 0.4409, -0.1402), (0.1845, -1.255, -0.1125), (0.238, 0.4966, -0.1467), (0.2009, 0.2498, -0.1366), (0.2001, 0.1562, -0.1349), (0.2004, 0.1874, -0.1355), (0.2006, 0.2186, -0.1361), (0.3365, 0.8338, -0.213), (0.3365, 0.9118, -0.213), (0.3746, 0.8728, -0.2116), (0.3714, 0.8338, -0.2096), (0.3714, 0.9118, -0.2096), (0.2864, 0.6318, -0.1822), (0.3165, 1.015, -0.2007), (0.2872, 1.085, -0.1827), (0.3341, 0.9405, -0.2115), (0.3307, 0.785, -0.2094), (0.3104, 0.7088, -0.197), (0.2485, 1.144, -0.1589), (0.2, 1.195, -0.129), (0.1383, 1.237, -0.09113), (0.07873, 1.261, -0.05452), (0.2022, 0.3821, -0.1391), (0.162, 1.205, -0.1574), (0.1116, 1.242, -0.1103), (0.05687, 1.265, -0.05923), (0.2859, 0.9508, -0.2731), (0.2693, 1.026, -0.2576), (0.2424, 1.095, -0.2325), (0.2621, 0.6554, -0.2718), (0.2061, 1.156, -0.1986), (0.2693, 0.7197, -0.2576), (0.2859, 0.7948, -0.2731), (0.1639, -1.111, -0.1437), (0.1718, 0.4409, -0.1809), (0.1599, -1.255, -0.1449), (0.2045, 0.4965, -0.1916), (0.1708, 0.2498, -0.1763), (0.1703, 0.1562, -0.174), (0.1705, 0.1874, -0.1748), (0.1706, 0.2186, -0.1755), (0.2887, 0.8338, -0.2758), (0.2887, 0.9118, -0.2758), (0.3264, 0.8728, -0.275), (0.3236, 0.8338, -0.2724), (0.3236, 0.9118, -0.2724), (0.2457, 0.6318, -0.2356), (0.2716, 1.015, -0.2598), (0.2465, 1.085, -0.2363), (0.2866, 0.9405, -0.2738), (0.2837, 0.785, -0.2711), (0.2664, 0.7088, -0.2549), (0.2132, 1.144, -0.2053), (0.1716, 1.195, -0.1664), (0.1187, 1.237, -0.1169), (0.06756, 1.261, -0.06921), (0.1715, 0.3821, -0.1794), (0.226, 0.9508, -0.3257), (0.2129, 1.026, -0.3071), (0.1623, 0.4965, -0.229), (0.04496, 1.265, -0.06968), (0.1916, 1.095, -0.277), (0.2032, 0.6554, -0.3235), (0.2129, 0.7197, -0.3071), (0.163, 1.156, -0.2365), (0.226, 0.7948, -0.3257), (0.128, 1.205, -0.1871), (0.08819, 1.242, -0.1308), (0.133, -1.111, -0.1707), (0.1326, 0.4409, -0.2152), (0.1288, -1.255, -0.1721), (0.1327, 0.2498, -0.2097), (0.1327, 0.1562, -0.2071), (0.1327, 0.1874, -0.208), (0.1327, 0.2186, -0.2089), (0.2282, 0.8338, -0.3288), (0.2282, 0.9118, -0.3288), (0.2654, 0.8728, -0.3285), (0.2632, 0.8338, -0.3254), (0.2632, 0.9118, -0.3254), (0.1943, 0.6318, -0.2808), (0.2147, 1.015, -0.3097), (0.1949, 1.085, -0.2816), (0.2266, 0.9405, -0.3265), (0.2243, 0.785, -0.3232), (0.2106, 0.7088, -0.3038), (0.1686, 1.144, -0.2445), (0.1356, 1.195, -0.1979), (0.09381, 1.237, -0.1387), (0.05341, 1.261, -0.08162), (0.1326, 0.3821, -0.2135), (0.1495, 1.026, -0.3432), (0.1345, 1.095, -0.3095), (0.1369, 0.6554, -0.3612), (0.1495, 0.7197, -0.3432), (0.1144, 1.156, -0.2641), (0.08989, 1.205, -0.2088), (0.1587, 0.7948, -0.364), (0.06192, 1.242, -0.1457), (0.1587, 0.9508, -0.364), (0.03156, 1.265, -0.0773), (0.1147, 0.4965, -0.256), (0.09834, -1.111, -0.1904), (0.08853, 0.4409, -0.2403), (0.09381, -1.255, -0.1921), (0.08974, 0.2498, -0.2342), (0.09033, 0.1562, -0.2312), (0.09013, 0.1874, -0.2322), (0.08993, 0.2186, -0.2332), (0.1602, 0.8338, -0.3675), (0.1602, 0.9118, -0.3675), (0.1967, 0.8728, -0.3676), (0.1952, 0.8338, -0.3641), (0.1952, 0.9118, -0.3641), (0.1364, 0.6318, -0.3137), (0.1507, 1.015, -0.3461), (0.1368, 1.085, -0.3146), (0.1591, 0.9405, -0.3649), (0.1575, 0.785, -0.3613), (0.1478, 0.7088, -0.3395), (0.1184, 1.144, -0.273), (0.09523, 1.195, -0.2209), (0.06586, 1.237, -0.1546), (0.03749, 1.261, -0.09068), (0.0889, 0.3821, -0.2384), (0.06423, 1.156, -0.2808), (0.05047, 1.205, -0.2219), (0.08393, 0.7197, -0.365), (0.0891, 0.7948, -0.3871), (0.03476, 1.242, -0.1548), (0.0891, 0.9508, -0.3871), (0.06561, 0.4965, -0.2723), (0.01772, 1.265, -0.0819), (0.08393, 1.026, -0.365), (0.06843, 0.6554, -0.3839), (0.07553, 1.095, -0.3291), (0.0625, -1.111, -0.2023), (0.04299, 0.4409, -0.2554), (0.05765, -1.255, -0.2041), (0.04539, 0.2498, -0.2489), (0.04657, 0.1562, -0.2457), (0.04618, 0.1874, -0.2467), (0.04578, 0.2186, -0.2478), (0.08997, 0.8338, -0.3908), (0.08997, 0.9118, -0.3908), (0.09539, 0.8728, -0.4033), (0.09452, 0.8338, -0.3996), (0.09452, 0.9118, -0.3996), (0.07658, 0.6318, -0.3336), (0.08464, 1.015, -0.368), (0.07681, 1.085, -0.3345), (0.08933, 0.9405, -0.3881), (0.08842, 0.785, -0.3842), (0.08301, 0.7088, -0.361), (0.06645, 1.144, -0.2903), (0.05347, 1.195, -0.2347), (0.03698, 1.237, -0.1642), (0.02105, 1.261, -0.09613), (0.04373, 0.3821, -0.2534), (0.002998, 0.7197, -0.3754), (0.003182, 0.7948, -0.3981), (0.001803, 1.205, -0.2282), (0.001242, 1.242, -0.1591), (0.003182, 0.9508, -0.3981), (0.0228, 0.4965, -0.2801), (0.000633, 1.265, -0.08409), (0.002998, 1.026, -0.3754), (0.002331, 0.6554, -0.3947), (0.002698, 1.095, -0.3384), (0.002294, 1.156, -0.2887), (0.00233, -1.111, -0.208), (0.001446, 0.4409, -0.2626), (0.002126, -1.255, -0.2098), (0.001555, 0.2498, -0.2559), (0.001608, 0.1562, -0.2526), (0.00159, 0.1874, -0.2537), (0.001572, 0.2186, -0.2548), (0.003214, 0.8338, -0.4019), (0.003214, 0.9118, -0.4019), (0.003174, 0.8728, -0.417), (0.003143, 0.8338, -0.4132), (0.003143, 0.9118, -0.4132), (0.002735, 0.6318, -0.343), (0.003023, 1.015, -0.3785), (0.002743, 1.085, -0.344), (0.003191, 0.9405, -0.3991), (0.003158, 0.785, -0.3951), (0.002965, 0.7088, -0.3713), (0.002374, 1.144, -0.2985), (0.00191, 1.195, -0.2414), (0.001321, 1.237, -0.1688), (0.0007519, 1.261, -0.09874), (0.001479, 0.3821, -0.2606), (0.03733, 0.2537, -0.2514), (0.08425, 0.2537, -0.2372), (0.1275, 0.2537, -0.2141), (0.1654, 0.2537, -0.183), (0.1965, 0.2537, -0.1451), (0.2196, 0.2537, -0.1018), (0.2339, 0.2537, -0.05492), (0.2387, 0.2537, -0.006122), (0.2339, 0.2537, 0.04267), (0.2196, 0.2537, 0.0896), (0.1965, 0.2537, 0.1328), (0.1654, 0.2537, 0.1707), (0.1275, 0.2537, 0.2018), (0.08425, 0.2537, 0.225), (0.03733, 0.2537, 0.2392), (0.0, 0.2537, 0.244), (0.01867, 0.2537, 0.2416), (0.0, 0.2537, -0.2562), (0.01442, 0.2537, 0.2421), (0.03394, 0.2537, 0.2396), (0.07755, 0.2537, 0.227), (0.00206, 0.2537, 0.2437), (0.1199, 0.2537, 0.2059), (0.1593, 0.2537, 0.1757), (0.1891, 0.2537, 0.1419), (0.217, 0.2537, 0.09441), (0.2314, 0.2537, 0.05063), (0.2382, 0.2537, -0.001595), (0.2345, 0.2537, -0.04801), (0.2212, 0.2537, -0.09673), (0.201, 0.2537, -0.1367), (0.1708, 0.2537, -0.1764), (0.1327, 0.2537, -0.2099), (0.08971, 0.2537, -0.2343), (0.04534, 0.2537, -0.249), (0.001552, 0.2537, -0.256), (0.04735, -0.4776, -0.2262), (0.08944, -0.4776, -0.2134), (0.1282, -0.4776, -0.1927), (0.1622, -0.4776, -0.1648), (0.1901, -0.4776, -0.1308), (0.2109, -0.4776, -0.09199), (0.2236, -0.4776, -0.0499), (0.2279, -0.4776, -0.006122), (0.2236, -0.4776, 0.03765), (0.2109, -0.4776, 0.07974), (0.1901, -0.4776, 0.1185), (0.1622, -0.4776, 0.1525), (0.1282, -0.4776, 0.1804), (0.08944, -0.4776, 0.2012), (0.04735, -0.4776, 0.2139), (0.0, -0.4776, 0.2183), (0.0, -0.4776, -0.2305), (0.02367, -0.4776, 0.2161), (0.01829, -0.4776, 0.2166), (0.04304, -0.4776, 0.2143), (0.002613, -0.4776, 0.218), (0.08342, -0.4776, 0.203), (0.1214, -0.4776, 0.1841), (0.1568, -0.4776, 0.157), (0.1835, -0.4776, 0.1267), (0.2086, -0.4776, 0.08406), (0.2215, -0.4776, 0.04479), (0.2275, -0.4776, -0.002061), (0.2242, -0.4776, -0.0437), (0.2123, -0.4776, -0.08741), (0.1941, -0.4776, -0.1233), (0.1671, -0.4776, -0.1588), (0.1329, -0.4776, -0.1889), (0.09433, -0.4776, -0.2108), (0.05453, -0.4776, -0.224), (0.001969, -0.4776, -0.2303), (0.0, 0.1526, -0.2527), (0.03872, 0.1526, -0.2479), (0.08497, 0.1526, -0.2339), (0.1276, 0.1526, -0.2111), (0.165, 0.1526, -0.1805), (0.1956, 0.1526, -0.1431), (0.2184, 0.1526, -0.1005), (0.2324, 0.1526, -0.05422), (0.2372, 0.1526, -0.006122), (0.2324, 0.1526, 0.04198), (0.2184, 0.1526, 0.08823), (0.1956, 0.1526, 0.1309), (0.165, 0.1526, 0.1682), (0.1276, 0.1526, 0.1989), (0.08497, 0.1526, 0.2217), (0.03872, 0.1526, 0.2357), (0.0, 0.1526, 0.2404), (0.01936, 0.1526, 0.2381), (0.01496, 0.1526, 0.2386), (0.0352, 0.1526, 0.2361), (0.002137, 0.1526, 0.2402), (0.07836, 0.1526, 0.2237), (0.1201, 0.1526, 0.2029), (0.159, 0.1526, 0.1731), (0.1883, 0.1526, 0.1398), (0.2159, 0.1526, 0.09298), (0.2301, 0.1526, 0.04983), (0.2367, 0.1526, -0.001659), (0.2331, 0.1526, -0.04741), (0.2199, 0.1526, -0.09545), (0.2, 0.1526, -0.1349), (0.1703, 0.1526, -0.1739), (0.1327, 0.1526, -0.207), (0.09035, 0.1526, -0.231), (0.04661, 0.1526, -0.2456), (0.00161, 0.1526, -0.2525), (0.003052, 0.2495, 0.2514), (0.0, 0.2495, 0.2516), (0.0, 0.2183, 0.2505), (0.003076, 0.2183, 0.2503), (0.01543, 0.2495, 0.2498), (0.0156, 0.2183, 0.2487)], [], [(1223, 1197, 7, 487), (1180, 325, 379, 1183), (1227, 1199, 1, 559), (1222, 1200, 6, 469), (1228, 1202, 0, 577), (176, 175, 0, 1202), (1220, 1203, 5, 433), (1201, 1204, 9, 10), (1221, 1205, 4, 451), (1225, 1206, 3, 523), (1224, 1196, 8, 505), (1226, 1198, 2, 541), (1192, 1163, 13, 542), (1189, 1165, 18, 488), (874, 334, 388, 877), (1193, 1166, 12, 560), (1188, 1167, 17, 470), (1194, 1169, 11, 578), (0, 175, 11, 1169), (1186, 1170, 16, 434), (1168, 1171, 20, 21), (1187, 1172, 15, 452), (1191, 1162, 14, 524), (1190, 1164, 19, 506), (1153, 1129, 26, 453), (1156, 1131, 30, 507), (1157, 1132, 25, 525), (1158, 1133, 24, 543), (1155, 1134, 29, 489), (1159, 1135, 23, 561), (1078, 328, 382, 1081), (1154, 1136, 28, 471), (1160, 1137, 22, 579), (1152, 1128, 27, 435), (1138, 1130, 31, 32), (11, 175, 22, 1137), (1118, 1095, 38, 436), (22, 175, 33, 1097), (1119, 1098, 37, 454), (1096, 1099, 42, 43), (1122, 1100, 41, 508), (1123, 1101, 36, 526), (1121, 1102, 40, 490), (1124, 1103, 35, 544), (1125, 1104, 34, 562), (807, 355, 409, 810), (1126, 1097, 33, 580), (1120, 1094, 39, 472), (1091, 1061, 45, 563), (1092, 1062, 44, 581), (1086, 1063, 50, 473), (33, 175, 44, 1062), (1084, 1064, 49, 437), (1085, 1065, 48, 455), (1089, 1067, 47, 527), (1088, 1068, 52, 509), (1087, 1069, 51, 491), (1090, 1060, 46, 545), (719, 358, 412, 725), (1053, 1027, 61, 492), (1011, 349, 403, 1014), (1057, 1029, 55, 564), (1052, 1030, 60, 474), (1058, 1031, 54, 582), (44, 175, 54, 1031), (1050, 1032, 59, 438), (1051, 1034, 58, 456), (1055, 1035, 57, 528), (1054, 1026, 62, 510), (1056, 1028, 56, 546), (1021, 993, 68, 529), (1022, 994, 67, 547), (1019, 996, 72, 493), (1023, 997, 66, 565), (718, 338, 392, 724), (1018, 998, 71, 475), (1024, 999, 65, 583), (1016, 1000, 70, 439), (1001, 1002, 74, 75), (54, 175, 65, 999), (1017, 992, 69, 457), (1020, 995, 73, 511), (983, 959, 80, 458), (960, 961, 85, 86), (986, 962, 84, 512), (987, 963, 79, 530), (985, 964, 83, 494), (988, 965, 78, 548), (989, 966, 77, 566), (1044, 329, 383, 1047), (990, 967, 76, 584), (984, 968, 82, 476), (982, 958, 81, 440), (65, 175, 76, 967), (76, 175, 87, 925), (948, 927, 92, 441), (949, 928, 91, 459), (924, 929, 96, 97), (953, 930, 90, 531), (952, 931, 95, 513), (951, 932, 94, 495), (954, 933, 89, 549), (942, 332, 386, 945), (955, 934, 88, 567), (956, 925, 87, 585), (950, 926, 93, 477), (921, 891, 99, 568), (916, 892, 104, 478), (922, 894, 98, 586), (87, 175, 98, 894), (914, 895, 103, 442), (893, 896, 107, 108), (915, 897, 102, 460), (919, 898, 101, 532), (918, 899, 106, 514), (920, 890, 100, 550), (917, 900, 105, 496), (668, 360, 414, 671), (887, 857, 110, 569), (875, 353, 407, 878), (882, 859, 115, 479), (888, 860, 109, 587), (880, 861, 114, 443), (862, 863, 118, 119), (98, 175, 109, 860), (881, 864, 113, 461), (884, 865, 117, 515), (885, 866, 112, 533), (886, 856, 111, 551), (883, 858, 116, 497), (851, 823, 123, 534), (849, 825, 127, 498), (852, 826, 122, 552), (853, 827, 121, 570), (1181, 344, 398, 1184), (854, 828, 120, 588), (848, 829, 126, 480), (846, 830, 125, 444), (109, 175, 120, 828), (847, 822, 124, 462), (831, 832, 129, 130), (850, 824, 128, 516), (813, 789, 135, 463), (790, 791, 140, 141), (817, 792, 134, 535), (816, 793, 139, 517), (815, 794, 138, 499), (818, 795, 133, 553), (908, 333, 387, 911), (819, 796, 132, 571), (820, 797, 131, 589), (814, 798, 137, 481), (120, 175, 131, 797), (812, 788, 136, 445), (786, 755, 142, 590), (131, 175, 142, 755), (778, 757, 147, 446), (758, 759, 151, 152), (779, 760, 146, 464), (783, 761, 145, 536), (782, 762, 150, 518), (784, 763, 144, 554), (781, 764, 149, 500), (806, 336, 390, 809), (785, 754, 143, 572), (780, 756, 148, 482), (1112, 327, 381, 1115), (734, 685, 159, 483), (746, 687, 153, 591), (730, 688, 158, 447), (689, 690, 162, 163), (687, 749, 622, 153), (732, 691, 157, 465), (738, 692, 161, 519), (740, 693, 156, 537), (742, 694, 155, 555), (736, 684, 160, 501), (744, 686, 154, 573), (741, 695, 166, 556), (743, 696, 165, 574), (720, 357, 411, 726), (745, 697, 164, 592), (733, 698, 170, 484), (729, 699, 169, 448), (753, 650, 164, 697), (731, 701, 168, 466), (700, 702, 173, 174), (737, 703, 172, 520), (739, 750, 167, 538), (735, 751, 171, 502), (1229, 1208, 190, 596), (1195, 1174, 192, 597), (1161, 1140, 194, 598), (1127, 1106, 196, 599), (1093, 1071, 198, 600), (1059, 1037, 200, 601), (1025, 1004, 202, 602), (991, 970, 204, 603), (957, 936, 206, 604), (923, 902, 208, 605), (889, 868, 210, 606), (855, 834, 212, 607), (821, 800, 214, 608), (787, 766, 216, 609), (748, 705, 218, 610), (747, 752, 220, 611), (867, 209, 232, 869), (799, 213, 234, 801), (1003, 201, 228, 1005), (935, 205, 230, 937), (1139, 193, 224, 1141), (1070, 197, 226, 1072), (765, 215, 235, 767), (706, 219, 237, 708), (1207, 189, 222, 1209), (901, 207, 231, 903), (833, 211, 233, 835), (1036, 199, 227, 1038), (969, 203, 229, 971), (1173, 191, 223, 1175), (1105, 195, 225, 1107), (704, 217, 236, 707), (1073, 1066, 53, 238), (1039, 238, 53, 1033), (657, 651, 218, 163), (689, 705, 216, 152), (758, 766, 214, 141), (790, 800, 212, 130), (831, 834, 210, 119), (862, 868, 208, 108), (893, 902, 206, 97), (924, 936, 204, 86), (960, 970, 202, 75), (1001, 1004, 200, 64), (1039, 1037, 198, 238), (1073, 1071, 196, 43), (1096, 1106, 194, 32), (1138, 1140, 192, 21), (1168, 1174, 190, 10), (1201, 1208, 188, 186), (625, 709, 1338, 1342), (714, 710, 254, 319), (771, 768, 253, 317), (805, 802, 252, 315), (839, 836, 251, 313), (873, 870, 250, 311), (907, 904, 249, 309), (941, 938, 248, 307), (975, 972, 247, 305), (1009, 1006, 246, 303), (1043, 1040, 245, 301), (1077, 1074, 244, 299), (1111, 1108, 243, 297), (1145, 1142, 242, 295), (1179, 1176, 241, 293), (1213, 1210, 240, 291), (1337, 1211, 256, 1303), (1336, 1177, 257, 1304), (1335, 1143, 258, 1305), (1334, 1109, 259, 1306), (1333, 1075, 260, 1307), (1332, 1041, 261, 1308), (1331, 1007, 262, 1309), (1330, 973, 263, 1310), (1329, 939, 264, 1311), (1328, 905, 265, 1312), (1327, 871, 266, 1313), (1326, 837, 267, 1314), (1325, 803, 268, 1315), (1324, 769, 269, 1316), (1323, 711, 270, 1317), (1322, 712, 271, 1318), (1321, 664, 288, 1319), (666, 663, 287, 323), (618, 629, 285, 280), (661, 284, 286, 662), (682, 651, 285, 612), (676, 649, 276, 504), (678, 648, 273, 540), (677, 660, 283, 522), (657, 659, 282, 280), (674, 658, 281, 468), (673, 656, 279, 450), (675, 655, 278, 486), (681, 654, 277, 594), (1045, 348, 402, 1048), (680, 653, 275, 576), (679, 652, 274, 558), (664, 665, 324, 288), (665, 666, 323, 324), (1211, 1212, 292, 256), (1212, 1213, 291, 292), (1177, 1178, 294, 257), (1178, 1179, 293, 294), (1143, 1144, 296, 258), (1144, 1145, 295, 296), (1109, 1110, 298, 259), (1110, 1111, 297, 298), (1075, 1076, 300, 260), (1076, 1077, 299, 300), (1041, 1042, 302, 261), (1042, 1043, 301, 302), (1007, 1008, 304, 262), (1008, 1009, 303, 304), (973, 974, 306, 263), (974, 975, 305, 306), (939, 940, 308, 264), (940, 941, 307, 308), (905, 906, 310, 265), (906, 907, 309, 310), (871, 872, 312, 266), (872, 873, 311, 312), (837, 838, 314, 267), (838, 839, 313, 314), (803, 804, 316, 268), (804, 805, 315, 316), (769, 770, 318, 269), (770, 771, 317, 318), (711, 713, 320, 270), (713, 714, 319, 320), (712, 715, 322, 271), (715, 716, 321, 322), (649, 667, 342, 276), (751, 717, 340, 171), (684, 718, 339, 160), (764, 772, 338, 149), (794, 806, 337, 138), (825, 840, 336, 127), (858, 874, 335, 116), (900, 908, 334, 105), (932, 942, 333, 94), (964, 976, 332, 83), (996, 1010, 331, 72), (1027, 1044, 330, 61), (1069, 1078, 329, 51), (1102, 1112, 328, 40), (1134, 1146, 327, 29), (1165, 1180, 326, 18), (1197, 1214, 325, 7), (772, 337, 391, 775), (976, 331, 385, 979), (667, 339, 393, 670), (909, 352, 406, 912), (1215, 343, 397, 1218), (1113, 346, 400, 1116), (1146, 326, 380, 1149), (840, 335, 389, 843), (773, 356, 410, 776), (1079, 347, 401, 1082), (977, 350, 404, 980), (1010, 330, 384, 1013), (632, 342, 396, 635), (1214, 341, 395, 1217), (943, 351, 405, 946), (841, 354, 408, 844), (1147, 345, 399, 1150), (1217, 1216, 361, 379), (1183, 1182, 362, 380), (1149, 1148, 363, 381), (1115, 1114, 364, 382), (1081, 1080, 365, 383), (1047, 1046, 366, 384), (1013, 1012, 367, 385), (979, 978, 368, 386), (945, 944, 369, 387), (911, 910, 370, 388), (877, 876, 371, 389), (843, 842, 372, 390), (809, 808, 373, 391), (775, 774, 374, 392), (724, 721, 375, 393), (723, 722, 376, 394), (670, 669, 378, 396), (669, 671, 414, 378), (722, 725, 412, 376), (721, 726, 411, 375), (774, 776, 410, 374), (808, 810, 409, 373), (842, 844, 408, 372), (876, 878, 407, 371), (910, 912, 406, 370), (944, 946, 405, 369), (978, 980, 404, 368), (1012, 1014, 403, 367), (1046, 1048, 402, 366), (1080, 1082, 401, 365), (1114, 1116, 400, 364), (1148, 1150, 399, 363), (1182, 1184, 398, 362), (1216, 1218, 397, 361), (659, 672, 432, 282), (702, 727, 430, 173), (690, 728, 429, 162), (759, 777, 428, 151), (791, 811, 427, 140), (832, 845, 426, 129), (863, 879, 425, 118), (896, 913, 424, 107), (929, 947, 423, 96), (961, 981, 422, 85), (1002, 1015, 421, 74), (1033, 1049, 420, 63), (1066, 1083, 419, 53), (1099, 1117, 418, 42), (1130, 1151, 417, 31), (1171, 1185, 416, 20), (1204, 1219, 415, 9), (655, 673, 450, 278), (698, 729, 448, 170), (685, 730, 447, 159), (756, 778, 446, 148), (798, 812, 445, 137), (829, 846, 444, 126), (859, 880, 443, 115), (892, 914, 442, 104), (926, 948, 441, 93), (968, 982, 440, 82), (998, 1016, 439, 71), (1030, 1050, 438, 60), (1063, 1084, 437, 50), (1094, 1118, 436, 39), (1136, 1152, 435, 28), (1167, 1186, 434, 17), (1200, 1220, 433, 6), (656, 674, 468, 279), (699, 731, 466, 169), (688, 732, 465, 158), (757, 779, 464, 147), (788, 813, 463, 136), (830, 847, 462, 125), (861, 881, 461, 114), (895, 915, 460, 103), (927, 949, 459, 92), (958, 983, 458, 81), (1000, 1017, 457, 70), (1032, 1051, 456, 59), (1064, 1085, 455, 49), (1095, 1119, 454, 38), (1128, 1153, 453, 27), (1170, 1187, 452, 16), (1203, 1221, 451, 5), (668, 675, 486, 360), (719, 733, 484, 358), (720, 734, 483, 357), (773, 780, 482, 356), (807, 814, 481, 355), (841, 848, 480, 354), (875, 882, 479, 353), (909, 916, 478, 352), (943, 950, 477, 351), (977, 984, 476, 350), (1011, 1018, 475, 349), (1045, 1052, 474, 348), (1079, 1086, 473, 347), (1113, 1120, 472, 346), (1147, 1154, 471, 345), (1181, 1188, 470, 344), (1215, 1222, 469, 343), (660, 676, 504, 283), (703, 735, 502, 172), (692, 736, 501, 161), (762, 781, 500, 150), (793, 815, 499, 139), (824, 849, 498, 128), (865, 883, 497, 117), (899, 917, 496, 106), (931, 951, 495, 95), (962, 985, 494, 84), (995, 1019, 493, 73), (1026, 1053, 492, 62), (1068, 1087, 491, 52), (1100, 1121, 490, 41), (1131, 1155, 489, 30), (1164, 1189, 488, 19), (1196, 1223, 487, 8), (672, 677, 522, 432), (727, 737, 520, 430), (728, 738, 519, 429), (777, 782, 518, 428), (811, 816, 517, 427), (845, 850, 516, 426), (879, 884, 515, 425), (913, 918, 514, 424), (947, 952, 513, 423), (981, 986, 512, 422), (1015, 1020, 511, 421), (1049, 1054, 510, 420), (1083, 1088, 509, 419), (1117, 1122, 508, 418), (1151, 1156, 507, 417), (1185, 1190, 506, 416), (1219, 1224, 505, 415), (658, 678, 540, 281), (701, 739, 538, 168), (691, 740, 537, 157), (760, 783, 536, 146), (789, 817, 535, 135), (822, 851, 534, 124), (864, 885, 533, 113), (897, 919, 532, 102), (928, 953, 531, 91), (959, 987, 530, 80), (992, 1021, 529, 69), (1034, 1055, 528, 58), (1065, 1089, 527, 48), (1098, 1123, 526, 37), (1129, 1157, 525, 26), (1172, 1191, 524, 15), (1205, 1225, 523, 4), (648, 679, 558, 273), (750, 741, 556, 167), (693, 742, 555, 156), (761, 784, 554, 145), (792, 818, 553, 134), (823, 852, 552, 123), (866, 886, 551, 112), (898, 920, 550, 101), (930, 954, 549, 90), (963, 988, 548, 79), (993, 1022, 547, 68), (1035, 1056, 546, 57), (1067, 1090, 545, 47), (1101, 1124, 544, 36), (1132, 1158, 543, 25), (1162, 1192, 542, 14), (1206, 1226, 541, 3), (652, 680, 576, 274), (695, 743, 574, 166), (694, 744, 573, 155), (763, 785, 572, 144), (795, 819, 571, 133), (826, 853, 570, 122), (856, 887, 569, 111), (890, 921, 568, 100), (933, 955, 567, 89), (965, 989, 566, 78), (994, 1023, 565, 67), (1028, 1057, 564, 56), (1060, 1091, 563, 46), (1103, 1125, 562, 35), (1133, 1159, 561, 24), (1163, 1193, 560, 13), (1198, 1227, 559, 2), (653, 681, 594, 275), (696, 745, 592, 165), (686, 746, 591, 154), (754, 786, 590, 143), (796, 820, 589, 132), (827, 854, 588, 121), (857, 888, 587, 110), (891, 922, 586, 99), (934, 956, 585, 88), (966, 990, 584, 77), (997, 1024, 583, 66), (1029, 1058, 582, 55), (1061, 1092, 581, 45), (1104, 1126, 580, 34), (1135, 1160, 579, 23), (1166, 1194, 578, 12), (1199, 1228, 577, 1), (1249, 682, 612, 1246), (1251, 747, 611, 1245), (1250, 748, 610, 1244), (1252, 787, 609, 1243), (1253, 821, 608, 1242), (1254, 855, 607, 1241), (1255, 889, 606, 1240), (1256, 923, 605, 1239), (1257, 957, 604, 1238), (1258, 991, 603, 1237), (1259, 1025, 602, 1236), (1260, 1059, 601, 1235), (1261, 1093, 600, 1234), (1262, 1127, 599, 1233), (1263, 1161, 598, 1232), (1264, 1195, 597, 1231), (1265, 1229, 596, 1230), (1246, 612, 647, 1248), (275, 594, 646, 614), (274, 576, 645, 613), (273, 558, 644, 627), (281, 540, 643, 619), (432, 522, 642, 637), (283, 504, 641, 621), (360, 486, 640, 633), (279, 468, 639, 617), (278, 450, 638, 616), (282, 432, 637, 620), (378, 414, 636, 634), (396, 378, 634, 635), (717, 632, 635, 723), (276, 342, 632, 628), (324, 323, 631, 630), (288, 324, 630, 626), (700, 752, 629, 618), (1319, 288, 626, 1320), (323, 287, 625, 631), (284, 623, 624, 286), (612, 285, 629, 647), (504, 276, 628, 641), (540, 273, 627, 643), (522, 283, 621, 642), (280, 282, 620, 618), (468, 281, 619, 639), (654, 683, 615, 277), (450, 279, 617, 638), (486, 278, 616, 640), (594, 277, 615, 646), (576, 275, 614, 645), (558, 274, 613, 644), (360, 633, 636, 414), (153, 622, 683, 654), (1244, 610, 682, 1249), (154, 591, 681, 653), (155, 573, 680, 652), (156, 555, 679, 648), (157, 537, 678, 658), (429, 519, 677, 672), (161, 501, 676, 660), (357, 483, 675, 668), (158, 465, 674, 656), (159, 447, 673, 655), (162, 429, 672, 659), (375, 411, 671, 669), (393, 375, 669, 670), (342, 667, 670, 396), (160, 339, 667, 649), (320, 319, 666, 665), (270, 320, 665, 664), (555, 155, 652, 679), (573, 154, 653, 680), (591, 153, 654, 681), (483, 159, 655, 675), (447, 158, 656, 673), (465, 157, 658, 674), (163, 162, 659, 657), (519, 161, 660, 677), (537, 156, 648, 678), (501, 160, 649, 676), (610, 218, 651, 682), (217, 661, 662, 236), (319, 254, 663, 666), (1317, 270, 664, 1321), (280, 285, 651, 657), (749, 175, 650, 753), (357, 668, 671, 411), (622, 749, 753, 683), (174, 220, 752, 700), (340, 717, 723, 394), (1243, 609, 748, 1250), (1248, 647, 747, 1251), (143, 590, 746, 686), (614, 646, 745, 696), (144, 572, 744, 694), (613, 645, 743, 695), (145, 554, 742, 693), (627, 644, 741, 750), (146, 536, 740, 691), (619, 643, 739, 701), (428, 518, 738, 728), (637, 642, 737, 727), (150, 500, 736, 692), (621, 641, 735, 703), (356, 482, 734, 720), (633, 640, 733, 719), (147, 464, 732, 688), (617, 639, 731, 699), (148, 446, 730, 685), (616, 638, 729, 698), (151, 428, 728, 690), (620, 637, 727, 702), (374, 410, 726, 721), (634, 636, 725, 722), (635, 634, 722, 723), (392, 374, 721, 724), (149, 338, 718, 684), (628, 632, 717, 751), (630, 631, 716, 715), (626, 630, 715, 712), (318, 317, 714, 713), (269, 318, 713, 711), (1320, 626, 712, 1322), (1316, 269, 711, 1323), (317, 253, 710, 714), (716, 631, 1343, 1341), (163, 218, 705, 689), (215, 704, 707, 235), (623, 706, 708, 624), (647, 629, 752, 747), (609, 216, 705, 748), (641, 628, 751, 735), (643, 627, 750, 739), (642, 621, 703, 737), (618, 620, 702, 700), (639, 619, 701, 731), (683, 753, 697, 615), (638, 617, 699, 729), (640, 616, 698, 733), (646, 615, 697, 745), (356, 720, 726, 410), (645, 614, 696, 743), (644, 613, 695, 741), (572, 143, 686, 744), (500, 149, 684, 736), (554, 144, 694, 742), (536, 145, 693, 740), (518, 150, 692, 738), (464, 146, 691, 732), (142, 175, 749, 687), (152, 151, 690, 689), (446, 147, 688, 730), (590, 142, 687, 746), (482, 148, 685, 734), (339, 718, 724, 393), (633, 719, 725, 636), (1242, 608, 787, 1252), (132, 589, 786, 754), (133, 571, 785, 763), (134, 553, 784, 761), (135, 535, 783, 760), (427, 517, 782, 777), (139, 499, 781, 762), (355, 481, 780, 773), (136, 463, 779, 757), (137, 445, 778, 756), (140, 427, 777, 759), (373, 409, 776, 774), (391, 373, 774, 775), (355, 773, 776, 409), (338, 772, 775, 392), (138, 337, 772, 764), (316, 315, 771, 770), (268, 316, 770, 769), (1315, 268, 769, 1324), (315, 252, 768, 771), (152, 216, 766, 758), (213, 765, 767, 234), (608, 214, 766, 787), (481, 137, 756, 780), (571, 132, 754, 785), (499, 138, 764, 781), (553, 133, 763, 784), (517, 139, 762, 782), (535, 134, 761, 783), (463, 135, 760, 779), (141, 140, 759, 758), (445, 136, 757, 778), (589, 131, 755, 786), (1241, 607, 821, 1253), (121, 588, 820, 796), (122, 570, 819, 795), (123, 552, 818, 792), (124, 534, 817, 789), (426, 516, 816, 811), (128, 498, 815, 793), (354, 480, 814, 807), (125, 462, 813, 788), (126, 444, 812, 798), (129, 426, 811, 791), (372, 408, 810, 808), (390, 372, 808, 809), (127, 336, 806, 794), (314, 313, 805, 804), (267, 314, 804, 803), (1314, 267, 803, 1325), (313, 251, 802, 805), (141, 214, 800, 790), (211, 799, 801, 233), (607, 212, 800, 821), (337, 806, 809, 391), (444, 125, 788, 812), (480, 126, 798, 814), (588, 120, 797, 820), (570, 121, 796, 819), (552, 122, 795, 818), (498, 127, 794, 815), (516, 128, 793, 816), (534, 123, 792, 817), (130, 129, 791, 790), (462, 124, 789, 813), (354, 807, 810, 408), (1240, 606, 855, 1254), (110, 587, 854, 827), (111, 569, 853, 826), (112, 551, 852, 823), (113, 533, 851, 822), (425, 515, 850, 845), (117, 497, 849, 824), (353, 479, 848, 841), (114, 461, 847, 830), (115, 443, 846, 829), (118, 425, 845, 832), (371, 407, 844, 842), (389, 371, 842, 843), (353, 841, 844, 407), (336, 840, 843, 390), (116, 335, 840, 825), (312, 311, 839, 838), (266, 312, 838, 837), (1313, 266, 837, 1326), (311, 250, 836, 839), (130, 212, 834, 831), (209, 833, 835, 232), (606, 210, 834, 855), (515, 117, 824, 850), (119, 118, 832, 831), (461, 113, 822, 847), (443, 114, 830, 846), (479, 115, 829, 848), (587, 109, 828, 854), (569, 110, 827, 853), (551, 111, 826, 852), (497, 116, 825, 849), (533, 112, 823, 851), (1239, 605, 889, 1255), (99, 586, 888, 857), (100, 568, 887, 856), (101, 550, 886, 866), (102, 532, 885, 864), (424, 514, 884, 879), (106, 496, 883, 865), (352, 478, 882, 875), (103, 460, 881, 861), (104, 442, 880, 859), (107, 424, 879, 863), (370, 406, 878, 876), (388, 370, 876, 877), (105, 334, 874, 858), (310, 309, 873, 872), (265, 310, 872, 871), (1312, 265, 871, 1327), (309, 249, 870, 873), (119, 210, 868, 862), (207, 867, 869, 231), (605, 208, 868, 889), (496, 105, 858, 883), (550, 100, 856, 886), (532, 101, 866, 885), (514, 106, 865, 884), (460, 102, 864, 881), (108, 107, 863, 862), (442, 103, 861, 880), (586, 98, 860, 888), (478, 104, 859, 882), (352, 875, 878, 406), (568, 99, 857, 887), (335, 874, 877, 389), (1238, 604, 923, 1256), (88, 585, 922, 891), (89, 567, 921, 890), (90, 549, 920, 898), (91, 531, 919, 897), (423, 513, 918, 913), (95, 495, 917, 899), (351, 477, 916, 909), (92, 459, 915, 895), (93, 441, 914, 892), (96, 423, 913, 896), (369, 405, 912, 910), (387, 369, 910, 911), (351, 909, 912, 405), (94, 333, 908, 900), (308, 307, 907, 906), (264, 308, 906, 905), (1311, 264, 905, 1328), (307, 248, 904, 907), (108, 208, 902, 893), (205, 901, 903, 230), (604, 206, 902, 923), (334, 908, 911, 388), (495, 94, 900, 917), (549, 89, 890, 920), (513, 95, 899, 918), (531, 90, 898, 919), (459, 91, 897, 915), (97, 96, 896, 893), (441, 92, 895, 914), (585, 87, 894, 922), (477, 93, 892, 916), (567, 88, 891, 921), (1237, 603, 957, 1257), (77, 584, 956, 934), (78, 566, 955, 933), (79, 548, 954, 930), (80, 530, 953, 928), (422, 512, 952, 947), (84, 494, 951, 931), (350, 476, 950, 943), (81, 458, 949, 927), (82, 440, 948, 926), (85, 422, 947, 929), (368, 404, 946, 944), (386, 368, 944, 945), (350, 943, 946, 404), (83, 332, 942, 932), (306, 305, 941, 940), (263, 306, 940, 939), (1310, 263, 939, 1329), (305, 247, 938, 941), (97, 206, 936, 924), (203, 935, 937, 229), (603, 204, 936, 957), (476, 82, 926, 950), (584, 76, 925, 956), (566, 77, 934, 955), (333, 942, 945, 387), (548, 78, 933, 954), (494, 83, 932, 951), (512, 84, 931, 952), (530, 79, 930, 953), (86, 85, 929, 924), (458, 80, 928, 949), (440, 81, 927, 948), (1236, 602, 991, 1258), (66, 583, 990, 966), (67, 565, 989, 965), (68, 547, 988, 963), (69, 529, 987, 959), (421, 511, 986, 981), (73, 493, 985, 962), (349, 475, 984, 977), (70, 457, 983, 958), (71, 439, 982, 968), (74, 421, 981, 961), (367, 403, 980, 978), (385, 367, 978, 979), (349, 977, 980, 403), (332, 976, 979, 386), (72, 331, 976, 964), (304, 303, 975, 974), (262, 304, 974, 973), (1309, 262, 973, 1330), (303, 246, 972, 975), (86, 204, 970, 960), (201, 969, 971, 228), (602, 202, 970, 991), (439, 70, 958, 982), (475, 71, 968, 984), (583, 65, 967, 990), (565, 66, 966, 989), (547, 67, 965, 988), (493, 72, 964, 985), (529, 68, 963, 987), (511, 73, 962, 986), (75, 74, 961, 960), (457, 69, 959, 983), (1235, 601, 1025, 1259), (55, 582, 1024, 997), (56, 564, 1023, 994), (57, 546, 1022, 993), (58, 528, 1021, 992), (420, 510, 1020, 1015), (62, 492, 1019, 995), (348, 474, 1018, 1011), (59, 456, 1017, 1000), (60, 438, 1016, 998), (63, 420, 1015, 1002), (366, 402, 1014, 1012), (384, 366, 1012, 1013), (331, 1010, 1013, 385), (61, 330, 1010, 996), (302, 301, 1009, 1008), (261, 302, 1008, 1007), (1308, 261, 1007, 1331), (301, 245, 1006, 1009), (75, 202, 1004, 1001), (199, 1003, 1005, 227), (601, 200, 1004, 1025), (510, 62, 995, 1020), (456, 58, 992, 1017), (64, 63, 1002, 1001), (438, 59, 1000, 1016), (582, 54, 999, 1024), (474, 60, 998, 1018), (564, 55, 997, 1023), (492, 61, 996, 1019), (546, 56, 994, 1022), (528, 57, 993, 1021), (348, 1011, 1014, 402), (1234, 600, 1059, 1260), (45, 581, 1058, 1029), (46, 563, 1057, 1028), (47, 545, 1056, 1035), (48, 527, 1055, 1034), (419, 509, 1054, 1049), (52, 491, 1053, 1026), (347, 473, 1052, 1045), (49, 455, 1051, 1032), (50, 437, 1050, 1030), (53, 419, 1049, 1033), (365, 401, 1048, 1046), (383, 365, 1046, 1047), (51, 329, 1044, 1027), (300, 299, 1043, 1042), (260, 300, 1042, 1041), (347, 1045, 1048, 401), (1307, 260, 1041, 1332), (299, 244, 1040, 1043), (64, 200, 1037, 1039), (64, 1039, 1033, 63), (197, 1036, 1038, 226), (600, 198, 1037, 1059), (330, 1044, 1047, 384), (545, 46, 1028, 1056), (509, 52, 1026, 1054), (527, 47, 1035, 1055), (455, 48, 1034, 1051), (437, 49, 1032, 1050), (581, 44, 1031, 1058), (473, 50, 1030, 1052), (563, 45, 1029, 1057), (491, 51, 1027, 1053), (1233, 599, 1093, 1261), (34, 580, 1092, 1061), (35, 562, 1091, 1060), (36, 544, 1090, 1067), (37, 526, 1089, 1065), (418, 508, 1088, 1083), (41, 490, 1087, 1068), (346, 472, 1086, 1079), (38, 454, 1085, 1064), (39, 436, 1084, 1063), (42, 418, 1083, 1066), (364, 400, 1082, 1080), (382, 364, 1080, 1081), (346, 1079, 1082, 400), (40, 328, 1078, 1069), (298, 297, 1077, 1076), (259, 298, 1076, 1075), (1306, 259, 1075, 1333), (297, 243, 1074, 1077), (238, 198, 1071, 1073), (43, 42, 1066, 1073), (195, 1070, 1072, 225), (599, 196, 1071, 1093), (544, 35, 1060, 1090), (490, 40, 1069, 1087), (508, 41, 1068, 1088), (526, 36, 1067, 1089), (454, 37, 1065, 1085), (436, 38, 1064, 1084), (472, 39, 1063, 1086), (580, 33, 1062, 1092), (562, 34, 1061, 1091), (329, 1078, 1081, 383), (1232, 598, 1127, 1262), (23, 579, 1126, 1104), (24, 561, 1125, 1103), (25, 543, 1124, 1101), (26, 525, 1123, 1098), (417, 507, 1122, 1117), (30, 489, 1121, 1100), (345, 471, 1120, 1113), (27, 453, 1119, 1095), (28, 435, 1118, 1094), (31, 417, 1117, 1099), (363, 399, 1116, 1114), (381, 363, 1114, 1115), (345, 1113, 1116, 399), (29, 327, 1112, 1102), (296, 295, 1111, 1110), (258, 296, 1110, 1109), (1305, 258, 1109, 1334), (295, 242, 1108, 1111), (43, 196, 1106, 1096), (193, 1105, 1107, 224), (598, 194, 1106, 1127), (328, 1112, 1115, 382), (471, 28, 1094, 1120), (579, 22, 1097, 1126), (561, 23, 1104, 1125), (543, 24, 1103, 1124), (489, 29, 1102, 1121), (525, 25, 1101, 1123), (507, 30, 1100, 1122), (32, 31, 1099, 1096), (453, 26, 1098, 1119), (435, 27, 1095, 1118), (1231, 597, 1161, 1263), (12, 578, 1160, 1135), (13, 560, 1159, 1133), (14, 542, 1158, 1132), (15, 524, 1157, 1129), (416, 506, 1156, 1151), (19, 488, 1155, 1131), (344, 470, 1154, 1147), (16, 452, 1153, 1128), (17, 434, 1152, 1136), (20, 416, 1151, 1130), (362, 398, 1150, 1148), (380, 362, 1148, 1149), (344, 1147, 1150, 398), (327, 1146, 1149, 381), (18, 326, 1146, 1134), (294, 293, 1145, 1144), (257, 294, 1144, 1143), (1304, 257, 1143, 1335), (293, 241, 1142, 1145), (32, 194, 1140, 1138), (191, 1139, 1141, 223), (597, 192, 1140, 1161), (21, 20, 1130, 1138), (434, 16, 1128, 1152), (578, 11, 1137, 1160), (470, 17, 1136, 1154), (560, 12, 1135, 1159), (488, 18, 1134, 1155), (542, 13, 1133, 1158), (524, 14, 1132, 1157), (506, 19, 1131, 1156), (452, 15, 1129, 1153), (1230, 596, 1195, 1264), (1, 577, 1194, 1166), (2, 559, 1193, 1163), (3, 541, 1192, 1162), (4, 523, 1191, 1172), (415, 505, 1190, 1185), (8, 487, 1189, 1164), (343, 469, 1188, 1181), (5, 451, 1187, 1170), (6, 433, 1186, 1167), (9, 415, 1185, 1171), (361, 397, 1184, 1182), (379, 361, 1182, 1183), (7, 325, 1180, 1165), (292, 291, 1179, 1178), (256, 292, 1178, 1177), (1303, 256, 1177, 1336), (291, 240, 1176, 1179), (21, 192, 1174, 1168), (189, 1173, 1175, 222), (596, 190, 1174, 1195), (343, 1181, 1184, 397), (505, 8, 1164, 1190), (523, 3, 1162, 1191), (451, 4, 1172, 1187), (10, 9, 1171, 1168), (433, 5, 1170, 1186), (577, 0, 1169, 1194), (469, 6, 1167, 1188), (559, 1, 1166, 1193), (487, 7, 1165, 1189), (541, 2, 1163, 1192), (326, 1180, 1183, 380), (1247, 595, 1229, 1265), (177, 593, 1228, 1199), (178, 575, 1227, 1198), (179, 557, 1226, 1206), (180, 539, 1225, 1205), (431, 521, 1224, 1219), (184, 503, 1223, 1196), (359, 485, 1222, 1215), (181, 467, 1221, 1203), (182, 449, 1220, 1200), (185, 431, 1219, 1204), (377, 413, 1218, 1216), (395, 377, 1216, 1217), (325, 1214, 1217, 379), (359, 1215, 1218, 413), (183, 341, 1214, 1197), (289, 290, 1213, 1212), (272, 289, 1212, 1211), (1302, 272, 1211, 1337), (290, 239, 1210, 1213), (10, 190, 1208, 1201), (187, 1207, 1209, 221), (595, 188, 1208, 1229), (557, 178, 1198, 1226), (521, 184, 1196, 1224), (539, 179, 1206, 1225), (467, 180, 1205, 1221), (186, 185, 1204, 1201), (449, 181, 1203, 1220), (593, 176, 1202, 1228), (485, 182, 1200, 1222), (575, 177, 1199, 1227), (503, 183, 1197, 1223), (239, 1247, 1265, 1210), (240, 1230, 1264, 1176), (241, 1231, 1263, 1142), (242, 1232, 1262, 1108), (243, 1233, 1261, 1074), (244, 1234, 1260, 1040), (245, 1235, 1259, 1006), (246, 1236, 1258, 972), (247, 1237, 1257, 938), (248, 1238, 1256, 904), (249, 1239, 1255, 870), (250, 1240, 1254, 836), (251, 1241, 1253, 802), (252, 1242, 1252, 768), (625, 1248, 1251, 709), (253, 1243, 1250, 710), (254, 1244, 1249, 663), (287, 1246, 1248, 625), (1210, 1265, 1230, 240), (1176, 1264, 1231, 241), (1142, 1263, 1232, 242), (1108, 1262, 1233, 243), (1074, 1261, 1234, 244), (1040, 1260, 1235, 245), (1006, 1259, 1236, 246), (972, 1258, 1237, 247), (938, 1257, 1238, 248), (904, 1256, 1239, 249), (870, 1255, 1240, 250), (836, 1254, 1241, 251), (802, 1253, 1242, 252), (768, 1252, 1243, 253), (710, 1250, 1244, 254), (709, 1251, 1245, 255), (663, 1249, 1246, 287), (187, 1282, 1301, 1207), (189, 1266, 1300, 1173), (191, 1267, 1299, 1139), (193, 1268, 1298, 1105), (195, 1269, 1297, 1070), (197, 1270, 1296, 1036), (199, 1271, 1295, 1003), (201, 1272, 1294, 969), (203, 1273, 1293, 935), (205, 1274, 1292, 901), (207, 1275, 1291, 867), (209, 1276, 1290, 833), (211, 1277, 1289, 799), (213, 1278, 1288, 765), (215, 1279, 1287, 704), (623, 1284, 1286, 706), (217, 1280, 1285, 661), (284, 1283, 1284, 623), (661, 1285, 1283, 284), (706, 1286, 1281, 219), (704, 1287, 1280, 217), (765, 1288, 1279, 215), (799, 1289, 1278, 213), (833, 1290, 1277, 211), (867, 1291, 1276, 209), (901, 1292, 1275, 207), (935, 1293, 1274, 205), (969, 1294, 1273, 203), (1003, 1295, 1272, 201), (1036, 1296, 1271, 199), (1070, 1297, 1270, 197), (1105, 1298, 1269, 195), (1139, 1299, 1268, 193), (1173, 1300, 1267, 191), (1207, 1301, 1266, 189), (1282, 1302, 1337, 1301), (1266, 1303, 1336, 1300), (1267, 1304, 1335, 1299), (1268, 1305, 1334, 1298), (1269, 1306, 1333, 1297), (1270, 1307, 1332, 1296), (1271, 1308, 1331, 1295), (1272, 1309, 1330, 1294), (1273, 1310, 1329, 1293), (1274, 1311, 1328, 1292), (1275, 1312, 1327, 1291), (1276, 1313, 1326, 1290), (1277, 1314, 1325, 1289), (1278, 1315, 1324, 1288), (1279, 1316, 1323, 1287), (1284, 1320, 1322, 1286), (1280, 1317, 1321, 1285), (1283, 1319, 1320, 1284), (1285, 1321, 1319, 1283), (1286, 1322, 1318, 1281), (1287, 1323, 1317, 1280), (1288, 1324, 1316, 1279), (1289, 1325, 1315, 1278), (1290, 1326, 1314, 1277), (1291, 1327, 1313, 1276), (1292, 1328, 1312, 1275), (1293, 1329, 1311, 1274), (1294, 1330, 1310, 1273), (1295, 1331, 1309, 1272), (1296, 1332, 1308, 1271), (1297, 1333, 1307, 1270), (1298, 1334, 1306, 1269), (1299, 1335, 1305, 1268), (1300, 1336, 1304, 1267), (1301, 1337, 1303, 1266), (1341, 1338, 1339, 1340), (1343, 1342, 1338, 1341), (321, 716, 1341, 1340), (631, 625, 1342, 1343), (709, 255, 1339, 1338), (971, 229, 937, 230), (230, 903, 228, 971), (1005, 228, 903, 231), (231, 869, 227, 1005), (1038, 227, 869, 232), (232, 835, 226, 1038), (1072, 226, 835, 233), (233, 801, 225, 1072), (1107, 225, 801, 234), (234, 767, 224, 1107), (1141, 224, 767, 235), (235, 707, 223, 1141), (236, 662, 222, 1175), (1175, 223, 707, 236), (708, 237, 221, 1209), (1209, 222, 662, 286, 624, 708)])
me_cylinder.polygons.foreach_set('material_index', [0, 2, 0, 0, 0, 1, 0, 0, 0, 0, 0, 0, 0, 0, 2, 0, 0, 0, 1, 0, 0, 0, 0, 0, 0, 0, 0, 0, 0, 0, 2, 0, 0, 0, 0, 1, 0, 1, 0, 0, 0, 0, 0, 0, 0, 2, 0, 0, 0, 0, 0, 1, 0, 0, 0, 0, 0, 0, 2, 0, 2, 0, 0, 0, 1, 0, 0, 0, 0, 0, 0, 0, 0, 0, 2, 0, 0, 0, 0, 1, 0, 0, 0, 0, 0, 0, 0, 0, 0, 2, 0, 0, 0, 1, 1, 0, 0, 0, 0, 0, 0, 0, 2, 0, 0, 0, 0, 0, 0, 1, 0, 0, 0, 0, 0, 0, 0, 2, 0, 2, 0, 0, 0, 0, 1, 0, 0, 0, 0, 0, 0, 0, 0, 0, 2, 0, 0, 0, 1, 0, 0, 0, 0, 0, 0, 0, 0, 0, 2, 0, 0, 0, 1, 0, 0, 1, 0, 0, 0, 0, 0, 0, 0, 2, 0, 0, 2, 0, 0, 0, 0, 1, 0, 0, 0, 0, 0, 0, 0, 0, 2, 0, 0, 0, 1, 0, 0, 0, 0, 0, 1, 1, 1, 1, 1, 1, 1, 1, 1, 1, 1, 1, 1, 1, 1, 1, 1, 1, 1, 1, 1, 1, 1, 1, 1, 1, 1, 1, 1, 1, 1, 1, 0, 0, 0, 0, 0, 0, 0, 0, 0, 0, 0, 0, 0, 0, 0, 0, 0, 0, 0, 0, 0, 0, 0, 0, 0, 0, 0, 0, 0, 0, 0, 0, 0, 0, 0, 0, 0, 0, 0, 0, 0, 0, 0, 0, 0, 0, 0, 0, 0, 2, 2, 2, 0, 1, 1, 0, 0, 0, 0, 0, 0, 0, 0, 2, 0, 0, 2, 2, 0, 0, 0, 0, 0, 0, 0, 0, 0, 0, 0, 0, 0, 0, 0, 0, 0, 0, 0, 0, 0, 0, 0, 0, 0, 0, 0, 0, 0, 0, 3, 3, 1, 0, 1, 1, 1, 1, 1, 1, 1, 1, 1, 1, 1, 1, 1, 1, 1, 2, 2, 2, 2, 2, 2, 2, 2, 2, 2, 2, 2, 2, 2, 2, 2, 2, 2, 2, 2, 2, 2, 2, 2, 2, 2, 2, 2, 2, 2, 2, 2, 2, 2, 2, 2, 2, 2, 2, 2, 2, 2, 2, 2, 2, 2, 2, 2, 2, 2, 2, 0, 0, 0, 0, 0, 0, 0, 0, 0, 0, 0, 0, 0, 0, 0, 0, 0, 1, 0, 1, 1, 1, 1, 1, 1, 1, 1, 1, 1, 1, 1, 1, 1, 1, 1, 0, 1, 1, 1, 1, 1, 1, 1, 1, 1, 1, 1, 1, 1, 1, 1, 1, 0, 1, 1, 1, 1, 1, 1, 1, 1, 1, 1, 1, 1, 1, 1, 1, 1, 0, 1, 1, 1, 1, 1, 1, 1, 1, 1, 1, 1, 1, 1, 1, 1, 1, 0, 1, 1, 1, 1, 1, 1, 1, 1, 1, 1, 1, 1, 1, 1, 1, 1, 0, 1, 1, 1, 1, 1, 1, 1, 1, 1, 1, 1, 1, 1, 1, 1, 1, 0, 1, 1, 1, 1, 1, 1, 1, 1, 1, 1, 1, 1, 1, 1, 1, 1, 0, 1, 1, 1, 1, 1, 1, 1, 1, 1, 1, 1, 1, 1, 1, 1, 1, 0, 1, 1, 1, 1, 1, 1, 1, 1, 1, 1, 1, 1, 1, 1, 1, 0, 0, 0, 0, 0, 0, 0, 0, 0, 0, 0, 0, 0, 0, 0, 0, 0, 0, 0, 0, 0, 0, 0, 0, 0, 0, 0, 0, 2, 2, 2, 0, 2, 2, 0, 2, 2, 1, 1, 0, 0, 0, 0, 0, 1, 0, 0, 0, 0, 0, 2, 1, 0, 0, 0, 0, 0, 0, 0, 0, 0, 0, 0, 2, 2, 2, 0, 2, 2, 0, 0, 0, 0, 0, 0, 0, 0, 0, 0, 1, 1, 2, 2, 0, 1, 2, 1, 0, 2, 0, 0, 0, 1, 0, 1, 0, 1, 0, 1, 0, 1, 0, 1, 0, 1, 0, 1, 0, 1, 0, 0, 2, 2, 2, 2, 0, 1, 3, 3, 0, 0, 2, 0, 0, 0, 0, 1, 1, 1, 1, 0, 0, 0, 0, 0, 1, 0, 0, 0, 2, 0, 0, 0, 0, 0, 0, 0, 0, 1, 0, 0, 0, 0, 2, 2, 0, 0, 0, 0, 0, 0, 0, 0, 0, 0, 0, 2, 2, 2, 2, 0, 0, 0, 0, 0, 0, 1, 1, 0, 0, 0, 0, 0, 0, 0, 0, 0, 0, 0, 0, 0, 0, 0, 0, 0, 0, 0, 0, 0, 2, 2, 0, 0, 0, 0, 0, 0, 1, 1, 2, 0, 0, 0, 0, 0, 0, 0, 0, 0, 0, 2, 0, 0, 0, 0, 0, 0, 0, 0, 0, 0, 0, 2, 2, 2, 2, 0, 0, 0, 0, 0, 0, 1, 1, 0, 0, 0, 0, 0, 0, 0, 0, 0, 0, 0, 0, 0, 0, 0, 0, 0, 0, 0, 0, 0, 2, 2, 0, 0, 0, 0, 0, 0, 1, 1, 0, 0, 0, 0, 0, 0, 0, 0, 0, 2, 0, 2, 0, 0, 0, 0, 0, 0, 0, 0, 0, 0, 0, 2, 2, 2, 0, 0, 0, 0, 0, 0, 1, 1, 2, 0, 0, 0, 0, 0, 0, 0, 0, 0, 0, 0, 0, 0, 0, 0, 0, 0, 0, 0, 0, 0, 2, 2, 2, 0, 0, 0, 0, 0, 0, 1, 1, 0, 0, 0, 2, 0, 0, 0, 0, 0, 0, 0, 0, 0, 0, 0, 0, 0, 0, 0, 0, 0, 0, 2, 2, 2, 2, 0, 0, 0, 0, 0, 0, 1, 1, 0, 0, 0, 0, 0, 0, 0, 0, 0, 0, 0, 0, 0, 0, 0, 0, 0, 0, 0, 0, 0, 2, 2, 2, 0, 0, 0, 0, 0, 0, 1, 1, 0, 0, 0, 0, 0, 0, 0, 0, 0, 0, 2, 0, 0, 0, 0, 0, 0, 0, 0, 0, 0, 0, 2, 2, 0, 0, 0, 2, 0, 0, 0, 0, 1, 1, 2, 0, 0, 0, 0, 0, 0, 0, 0, 0, 0, 0, 0, 0, 0, 0, 0, 0, 0, 0, 0, 2, 2, 2, 0, 0, 0, 0, 0, 0, 0, 1, 1, 0, 0, 0, 0, 0, 0, 0, 0, 0, 2, 0, 0, 0, 0, 0, 0, 0, 0, 0, 0, 0, 2, 2, 2, 0, 0, 0, 0, 0, 0, 1, 1, 2, 0, 0, 0, 0, 0, 0, 0, 0, 0, 0, 0, 0, 0, 0, 0, 0, 0, 0, 0, 0, 0, 2, 2, 2, 2, 0, 0, 0, 0, 0, 0, 1, 1, 0, 0, 0, 0, 0, 0, 0, 0, 0, 0, 0, 0, 0, 0, 0, 0, 0, 0, 0, 0, 0, 2, 2, 0, 0, 0, 0, 0, 0, 1, 1, 2, 0, 0, 0, 0, 0, 0, 0, 0, 0, 0, 2, 0, 1, 0, 0, 0, 0, 0, 0, 0, 0, 0, 2, 2, 2, 2, 0, 0, 0, 0, 0, 0, 1, 1, 0, 0, 0, 0, 0, 0, 0, 0, 0, 0, 0, 0, 0, 0, 0, 0, 0, 0, 0, 0, 0, 0, 0, 0, 2, 0, 2, 2, 0, 0, 0, 0, 0, 0, 0, 0, 0, 0, 0, 0, 0, 0, 0, 2, 2, 0, 0, 0, 0, 0, 0, 0, 0, 0, 0, 0, 0, 0, 0, 0, 0, 0, 0, 0, 0, 0, 0, 0, 0, 0, 0, 0, 0, 0, 0, 0, 0, 0, 0, 0, 0, 0, 0, 0, 0, 0, 0, 0, 0, 0, 0, 0, 0, 0, 0, 0, 0, 0, 0, 0, 0, 0, 0, 0, 0, 0, 0, 0, 0, 0, 0, 0, 0, 0, 0, 0, 0, 0, 0, 0, 1, 1, 1, 1, 1, 1, 1, 1, 1, 1, 1, 1, 1, 1, 1, 1])
me_cylinder.materials.append(mat_micro)
me_cylinder.materials.append(mat_wire)
me_cylinder.materials.append(mat_prata)
me_cylinder.materials.append(mat_material_001)
me_cylinder.use_remesh_preserve_volume = False
me_cylinder.use_remesh_preserve_attributes = False
me_cylinder.use_mirror_vertex_groups = False
me_cylinder.update()

# ---- objects
ob_cylinder = bpy.data.objects.new('Cylinder', me_cylinder)
ob_lamp = bpy.data.objects.new('Lamp', light_lamp)
ob_camera = bpy.data.objects.new('Camera', cam_camera)

# ---- transforms, parenting, visibility, modifiers, constraints
ob_cylinder.location = (0.0, 0.0, 0.0)
ob_cylinder.lineart.crease_threshold = 0.0
_m = ob_cylinder.modifiers.new('Mirror', 'MIRROR')
_m.use_clip = True
ob_lamp.location = (4.076, 1.005, 5.904)
ob_lamp.rotation_euler = (0.6503, 0.05522, 1.866)
ob_lamp.lock_rotations_4d = False
ob_lamp.empty_display_type = 'ARROWS'
ob_lamp.color = (0.0, 0.0, 0.0, 0.0)
ob_lamp.lineart.crease_threshold = 0.0
ob_camera.location = (7.481, -6.508, 5.344)
ob_camera.rotation_euler = (1.109, 0.0, 0.8149)
ob_camera.lock_rotations_4d = False
ob_camera.empty_display_type = 'ARROWS'
ob_camera.color = (0.0, 0.0, 0.0, 0.0)
ob_camera.display_type = 'WIRE'
ob_camera.lineart.crease_threshold = 0.0

# ---- collection membership
col_collection_1.objects.link(ob_cylinder)
col_collection_1.objects.link(ob_lamp)
col_collection_1.objects.link(ob_camera)

# ---- scene / render settings (as saved in the file)
scene.camera = ob_camera
scene.frame_start = 1; scene.frame_end = 250; scene.frame_set(0)
scene.render.engine = 'BLENDER_EEVEE_NEXT'
scene.render.resolution_percentage = 50
scene.render.dither_intensity = 0.0
scene.cycles.use_denoising = False
scene.cycles.samples = 128
scene.cycles.sampling_pattern = 'TABULATED_SOBOL'
scene.cycles.light_sampling_threshold = 0.0
scene.cycles.use_adaptive_sampling = False
scene.cycles.use_light_tree = False
scene.cycles.blur_glossy = 0.0
scene.cycles.sample_clamp_indirect = 0.0
scene.view_settings.view_transform = 'Standard'
bpy.context.view_layer.update()
